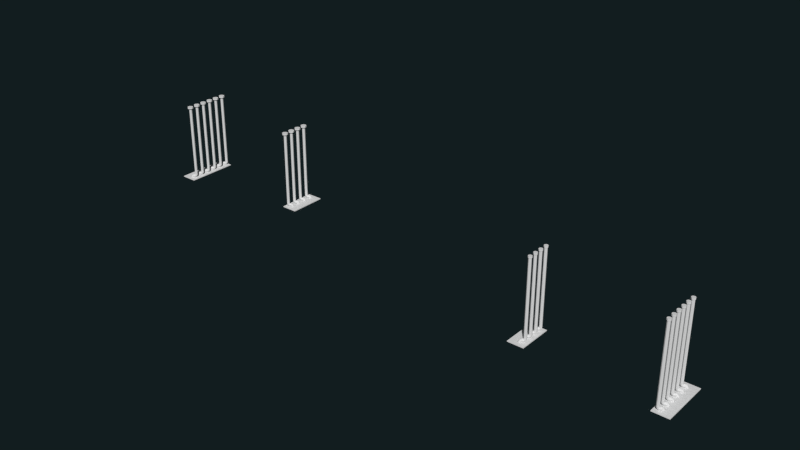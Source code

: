 # Source: St_Dach_rohre.blend  (saved by Blender 2.74.0; exported with 4.5.12 LTS)
import bpy
from mathutils import Matrix  # noqa: F401  (used for matrix-valued properties, if any)

bpy.ops.wm.read_factory_settings(use_empty=True)
scene = bpy.context.scene
scene.name = 'Scene'

# ---- collections
col_collection_1 = bpy.data.collections.new('Collection 1'); scene.collection.children.link(col_collection_1)

# ---- materials (node trees are filled in below, after node groups)
mat_silver_henkel_mat = bpy.data.materials.new('silver_henkel_mat')
mat_silver_henkel_mat.alpha_threshold = 0.0
mat_silver_henkel_mat.use_transparent_shadow = False
mat_silver_henkel_mat.diffuse_color = (0.7613, 0.7613, 0.7613, 1.0)
mat_silver_henkel_mat.roughness = 0.5

# ---- material node trees

# ---- world
world_world = bpy.data.worlds.new('World'); scene.world = world_world
world_world.color = (0.005979, 0.01231, 0.01341)
world_world.use_sun_shadow = False
world_world.sun_shadow_jitter_overblur = 0.0
world_world.cycles.sampling_method = 'MANUAL'
world_world.cycles.sample_map_resolution = 256

# ---- meshes
me_circle_003 = bpy.data.meshes.new('Circle.003')
me_circle_003.from_pydata([(-0.08155, -0.05347, -2.094), (-0.01564, -0.008132, -2.094), (-0.06701, 0.02519, -2.094), (-0.1269, 0.01244, -2.094), (-0.1602, -0.03893, -2.094), (-0.1475, -0.09881, -2.094), (-0.0961, -0.1321, -2.094), (-0.03621, -0.1194, -2.094), (-0.002886, -0.06802, -2.094), (0.09838, 0.07031, 2.117), (-0.01564, -0.008132, -2.094), (-0.06554, 0.0262, -2.085), (-0.1219, 0.01589, -2.064), (-0.1517, -0.03304, -2.042), (-0.1374, -0.09191, -2.033), (-0.08753, -0.1262, -2.042), (-0.03119, -0.1159, -2.064), (-0.001415, -0.06701, -2.085), (-0.01564, -0.008133, -2.094), (-0.06135, 0.02908, -2.078), (-0.1076, 0.02572, -2.038), (-0.1273, -0.01626, -1.998), (-0.1089, -0.07225, -1.981), (-0.06314, -0.1095, -1.998), (-0.01691, -0.1061, -2.038), (0.002769, -0.06413, -2.078), (-0.01564, -0.008133, -2.094), (-0.05509, 0.03339, -2.073), (-0.0862, 0.04043, -2.02), (-0.09076, 0.008853, -1.968), (-0.06609, -0.04283, -1.947), (-0.02664, -0.08436, -1.968), (0.004477, -0.09139, -2.02), (0.009031, -0.05982, -2.073), (-0.01564, -0.008133, -2.094), (-0.0477, 0.03847, -2.071), (-0.06098, 0.05778, -2.014), (-0.0477, 0.03847, -1.958), (-0.01564, -0.008133, -1.934), (0.01642, -0.05474, -1.958), (0.0297, -0.07404, -2.014), (0.01642, -0.05474, -2.071), (0.03247, 0.02497, -2.094), (0.000412, 0.07157, -2.071), (-0.01287, 0.09088, -2.014), (0.000412, 0.07157, -1.958), (0.03247, 0.02497, -1.934), (0.06453, -0.02164, -1.958), (0.07781, -0.04095, -2.014), (0.06453, -0.02164, -2.071), (0.08292, 0.05967, -2.082), (0.04347, 0.1012, -2.061), (0.01236, 0.1082, -2.008), (0.007801, 0.07665, -1.956), (0.03247, 0.02497, -1.934), (0.07192, -0.01656, -1.956), (0.103, -0.02359, -2.008), (0.1076, 0.007979, -2.061), (0.1257, 0.08909, -2.048), (0.07998, 0.1263, -2.031), (0.03374, 0.1229, -1.991), (0.01406, 0.08096, -1.951), (0.03247, 0.02497, -1.934), (0.07818, -0.01225, -1.951), (0.1244, -0.008885, -1.991), (0.1441, 0.03309, -2.031), (0.1543, 0.1087, -1.996), (0.1044, 0.1431, -1.987), (0.04803, 0.1328, -1.965), (0.01825, 0.08384, -1.943), (0.03247, 0.02497, -1.934), (0.08237, -0.009372, -1.943), (0.1387, 0.0009434, -1.965), (0.1685, 0.04987, -1.987), (0.1643, 0.1156, -1.934), (0.1129, 0.149, -1.934), (0.05304, 0.1362, -1.934), (0.01972, 0.08485, -1.934), (0.03247, 0.02497, -1.934), (0.08384, -0.008361, -1.934), (0.1437, 0.004395, -1.934), (0.1771, 0.05576, -1.934), (0.1643, 0.1156, 2.027), (0.1129, 0.149, 2.027), (0.05304, 0.1362, 2.027), (0.01972, 0.08485, 2.027), (0.03247, 0.02497, 2.027), (0.08384, -0.008361, 2.027), (0.1437, 0.004395, 2.027), (0.1771, 0.05576, 2.027), (0.1643, 0.1156, 2.117), (0.1129, 0.149, 2.117), (0.05304, 0.1362, 2.117), (0.01972, 0.08485, 2.117), (0.03247, 0.02497, 2.117), (0.08384, -0.008361, 2.117), (0.1437, 0.004395, 2.117), (0.1771, 0.05576, 2.117), (0.1173, 0.1726, 2.027), (0.1841, 0.1292, 2.027), (0.1173, 0.1726, 2.117), (0.03944, 0.156, 2.117), (0.03944, 0.156, 2.027), (-0.003881, 0.08922, 2.117), (-0.003881, 0.08922, 2.027), (0.0127, 0.01136, 2.117), (0.0127, 0.01136, 2.027), (0.07948, -0.03196, 2.117), (0.07948, -0.03196, 2.027), (0.1573, -0.01538, 2.117), (0.1573, -0.01538, 2.027), (0.1841, 0.1292, 2.117), (0.2007, 0.0514, 2.027), (0.2007, 0.0514, 2.117), (0.01824, 0.01517, -2.094), (-0.05953, 0.06563, -2.094), (-0.1502, 0.04632, -2.094), (-0.2007, -0.03145, -2.094), (-0.1813, -0.1221, -2.094), (-0.1036, -0.1726, -2.094), (-0.01291, -0.1533, -2.094), (0.03755, -0.07549, -2.094), (0.01824, 0.01517, -2.117), (-0.05953, 0.06563, -2.117), (-0.1502, 0.04632, -2.117), (-0.2007, -0.03145, -2.117), (-0.1813, -0.1221, -2.117), (-0.1036, -0.1726, -2.117), (-0.01291, -0.1533, -2.117), (0.03755, -0.07549, -2.117)], [], [(0, 2, 1), (0, 3, 2), (0, 4, 3), (0, 5, 4), (0, 6, 5), (0, 7, 6), (0, 8, 7), (0, 1, 8), (10, 11, 19, 18), (11, 12, 20, 19), (12, 13, 21, 20), (13, 14, 22, 21), (14, 15, 23, 22), (15, 16, 24, 23), (16, 17, 25, 24), (17, 10, 18, 25), (8, 1, 10, 17), (7, 8, 17, 16), (6, 7, 16, 15), (5, 6, 15, 14), (4, 5, 14, 13), (3, 4, 13, 12), (2, 3, 12, 11), (1, 2, 11, 10), (18, 19, 27, 26), (19, 20, 28, 27), (20, 21, 29, 28), (21, 22, 30, 29), (22, 23, 31, 30), (23, 24, 32, 31), (24, 25, 33, 32), (25, 18, 26, 33), (26, 27, 35, 34), (27, 28, 36, 35), (28, 29, 37, 36), (29, 30, 38, 37), (30, 31, 39, 38), (31, 32, 40, 39), (32, 33, 41, 40), (33, 26, 34, 41), (34, 35, 43, 42), (35, 36, 44, 43), (36, 37, 45, 44), (37, 38, 46, 45), (38, 39, 47, 46), (39, 40, 48, 47), (40, 41, 49, 48), (41, 34, 42, 49), (42, 43, 51, 50), (43, 44, 52, 51), (44, 45, 53, 52), (45, 46, 54, 53), (46, 47, 55, 54), (47, 48, 56, 55), (48, 49, 57, 56), (49, 42, 50, 57), (50, 51, 59, 58), (51, 52, 60, 59), (52, 53, 61, 60), (53, 54, 62, 61), (54, 55, 63, 62), (55, 56, 64, 63), (56, 57, 65, 64), (57, 50, 58, 65), (58, 59, 67, 66), (59, 60, 68, 67), (60, 61, 69, 68), (61, 62, 70, 69), (62, 63, 71, 70), (63, 64, 72, 71), (64, 65, 73, 72), (65, 58, 66, 73), (66, 67, 75, 74), (67, 68, 76, 75), (68, 69, 77, 76), (69, 70, 78, 77), (70, 71, 79, 78), (71, 72, 80, 79), (72, 73, 81, 80), (73, 66, 74, 81), (74, 75, 83, 82), (75, 76, 84, 83), (76, 77, 85, 84), (77, 78, 86, 85), (78, 79, 87, 86), (79, 80, 88, 87), (80, 81, 89, 88), (81, 74, 82, 89), (85, 86, 106, 104), (90, 97, 113, 111), (86, 87, 108, 106), (87, 88, 110, 108), (82, 83, 98, 99), (88, 89, 112, 110), (89, 82, 99, 112), (92, 91, 100, 101), (9, 90, 91), (9, 91, 92), (9, 92, 93), (9, 93, 94), (9, 94, 95), (9, 95, 96), (9, 96, 97), (9, 97, 90), (99, 98, 100, 111), (98, 102, 101, 100), (102, 104, 103, 101), (104, 106, 105, 103), (106, 108, 107, 105), (108, 110, 109, 107), (110, 112, 113, 109), (112, 99, 111, 113), (97, 96, 109, 113), (84, 85, 104, 102), (91, 90, 111, 100), (96, 95, 107, 109), (83, 84, 102, 98), (95, 94, 105, 107), (94, 93, 103, 105), (93, 92, 101, 103), (1, 8, 121, 114), (8, 7, 120, 121), (7, 6, 119, 120), (6, 5, 118, 119), (5, 4, 117, 118), (4, 3, 116, 117), (3, 2, 115, 116), (2, 1, 114, 115), (114, 121, 129, 122), (121, 120, 128, 129), (120, 119, 127, 128), (119, 118, 126, 127), (118, 117, 125, 126), (117, 116, 124, 125), (116, 115, 123, 124), (115, 114, 122, 123)])
_uv = me_circle_003.uv_layers.new(name='UVMap')
_uv.uv.foreach_set('vector', [0.7176, -4.184, 0.7449, -3.987, 0.8412, -4.07, 0.7176, -4.184, 0.6326, -4.019, 0.7449, -3.987, 0.7176, -4.184, 0.5701, -4.147, 0.6326, -4.019, 0.7176, -4.184, 0.594, -4.297, 0.5701, -4.147, 0.7176, -4.184, 0.6903, -4.38, 0.594, -4.297, 0.7176, -4.184, 0.8026, -4.348, 0.6903, -4.38, 0.7176, -4.184, 0.8651, -4.22, 0.8026, -4.348, 0.7176, -4.184, 0.8412, -4.07, 0.8651, -4.22, 0.8412, -2.578, 0.7476, -2.555, 0.7555, -2.536, 0.8412, -2.578, 0.7476, -2.555, 0.642, -2.501, 0.6688, -2.436, 0.7555, -2.536, 0.2079, -2.501, 0.1162, -2.447, 0.1476, -2.336, 0.2263, -2.436, 0.1162, -2.447, 0.005794, -2.424, 0.04265, -2.295, 0.1476, -2.336, 0.6129, -2.424, 0.7064, -2.447, 0.7521, -2.336, 0.6664, -2.295, 0.7064, -2.447, 0.812, -2.501, 0.8388, -2.436, 0.7521, -2.336, -0.03925, -2.501, 0.05249, -2.555, 0.05788, -2.536, -0.02082, -2.436, 0.05249, -2.555, 0.1629, -2.578, 0.1629, -2.578, 0.05788, -2.536, 0.05059, -2.578, 0.1629, -2.578, 0.1629, -2.578, 0.05249, -2.555, -0.04572, -2.578, 0.05059, -2.578, 0.05249, -2.555, -0.03925, -2.501, 0.6903, -2.578, 0.8026, -2.578, 0.812, -2.501, 0.7064, -2.447, 0.594, -2.578, 0.6903, -2.578, 0.7064, -2.447, 0.6129, -2.424, 0.1051, -2.578, -0.007148, -2.578, 0.005794, -2.424, 0.1162, -2.447, 0.2014, -2.578, 0.1051, -2.578, 0.1162, -2.447, 0.2079, -2.501, 0.7449, -2.578, 0.6326, -2.578, 0.642, -2.501, 0.7476, -2.555, 0.8412, -2.578, 0.7449, -2.578, 0.7476, -2.555, 0.8412, -2.578, 0.8412, -4.07, 0.7555, -3.977, 0.7672, -3.966, 0.8412, -4.07, 0.7555, -2.536, 0.6688, -2.436, 0.7089, -2.393, 0.7672, -2.523, 0.2263, -2.436, 0.1476, -2.336, 0.1947, -2.262, 0.2539, -2.393, 0.6319, -4.091, 0.6664, -4.231, 0.7466, -4.157, 0.7004, -4.028, 0.6664, -4.231, 0.7521, -4.324, 0.8206, -4.261, 0.7466, -4.157, 0.7521, -2.336, 0.8388, -2.436, 0.8789, -2.393, 0.8206, -2.262, -0.02082, -2.436, 0.05788, -2.536, 0.06596, -2.523, 0.006761, -2.393, 0.8757, -4.21, 0.8412, -4.07, 0.8412, -4.07, 0.8875, -4.199, 0.8412, -4.07, 0.7672, -3.966, 0.7811, -3.954, 0.8412, -4.07, 0.7672, -2.523, 0.7089, -2.393, 0.7562, -2.378, 0.7811, -2.519, 0.7089, -2.393, 0.7004, -2.262, 0.7811, -2.236, 0.7562, -2.378, 0.7004, -4.028, 0.7466, -4.157, 0.8412, -4.07, 0.7811, -3.954, 0.7466, -4.157, 0.8206, -4.261, 0.9013, -4.187, 0.8412, -4.07, 0.8206, -2.262, 0.8789, -2.393, 0.9262, -2.378, 0.9013, -2.236, 0.8789, -2.393, 0.8875, -2.523, 0.9013, -2.519, 0.9262, -2.378, 0.8875, -4.199, 0.8412, -4.07, 0.8412, -4.07, 0.9013, -4.187, 0.8412, -4.07, 0.7811, -3.954, 0.8713, -3.871, 0.9314, -3.987, 0.7811, -2.519, 0.7562, -2.378, 0.8464, -2.378, 0.8713, -2.519, 0.7562, -2.378, 0.7811, -2.236, 0.8713, -2.236, 0.8464, -2.378, 0.7811, -3.954, 0.8412, -4.07, 0.9314, -3.987, 0.8713, -3.871, 0.8412, -4.07, 0.9013, -4.187, 0.9915, -4.104, 0.9314, -3.987, 0.9013, -2.236, 0.9262, -2.378, 1.016, -2.378, 0.9915, -2.236, 0.9262, -2.378, 0.9013, -2.519, 0.9915, -2.519, 1.016, -2.378, 0.9013, -4.187, 0.8412, -4.07, 0.9314, -3.987, 0.9915, -4.104, 0.9314, -3.987, 0.8713, -3.871, 0.952, -3.797, 1.026, -3.901, 0.8713, -2.519, 0.8464, -2.378, 0.8937, -2.362, 0.952, -2.493, 0.8464, -2.378, 0.8713, -2.236, 0.8852, -2.232, 0.8937, -2.362, 0.8713, -3.871, 0.9314, -3.987, 0.9314, -3.987, 0.8852, -3.858, 0.9314, -3.987, 0.9915, -4.104, 1.005, -4.091, 0.9314, -3.987, 0.9915, -2.236, 1.016, -2.378, 1.064, -2.362, 1.005, -2.232, 1.016, -2.378, 0.9915, -2.519, 1.072, -2.493, 1.064, -2.362, 0.9915, -4.104, 0.9314, -3.987, 1.026, -3.901, 1.072, -4.03, 1.026, -3.901, 0.952, -3.797, 1.02, -3.734, 1.106, -3.827, 0.952, -2.493, 0.8937, -2.362, 0.9338, -2.319, 1.02, -2.419, 0.3811, -2.362, 0.3219, -2.232, 0.3299, -2.219, 0.4086, -2.319, 0.8852, -3.858, 0.9314, -3.987, 0.9314, -3.987, 0.8969, -3.848, 0.9314, -3.987, 1.005, -4.091, 1.017, -4.081, 0.9314, -3.987, 1.005, -2.232, 1.064, -2.362, 1.104, -2.319, 1.017, -2.219, 0.1339, -2.362, 0.1931, -2.493, 0.2402, -2.419, 0.1615, -2.319, 1.072, -4.03, 1.026, -3.901, 1.106, -3.827, 1.141, -3.967, 1.106, -2.46, 1.02, -2.419, 1.066, -2.308, 1.16, -2.331, 1.02, -2.419, 0.9338, -2.319, 0.9606, -2.254, 1.066, -2.308, 0.4086, -2.319, 0.3299, -2.219, 0.3353, -2.2, 0.4271, -2.254, 0.3299, -2.219, 0.2249, -2.178, 0.2249, -2.178, 0.3353, -2.2, 0.9314, -2.178, 1.017, -2.219, 1.025, -2.2, 0.9314, -2.178, 1.017, -2.219, 1.104, -2.319, 1.131, -2.254, 1.025, -2.2, 0.1615, -2.319, 0.2402, -2.419, 0.2716, -2.308, 0.1799, -2.254, 0.2402, -2.419, 0.3452, -2.46, 0.382, -2.331, 0.2716, -2.308, 1.16, -2.331, 1.066, -2.308, 1.082, -2.178, 1.179, -2.178, 1.066, -2.308, 0.9606, -2.254, 0.97, -2.178, 1.082, -2.178, 0.4271, -2.254, 0.3353, -2.2, 0.3372, -2.178, 0.4335, -2.178, 0.3353, -2.2, 0.2249, -2.178, 0.2249, -2.178, 0.3372, -2.178, 0.9314, -2.178, 1.025, -2.2, 1.028, -2.178, 0.9314, -2.178, 1.025, -2.2, 1.131, -2.254, 1.14, -2.178, 1.028, -2.178, 0.1799, -2.254, 0.2716, -2.308, 0.2827, -2.178, 0.1864, -2.178, 0.2716, -2.308, 0.382, -2.331, 0.395, -2.178, 0.2827, -2.178, 1.179, -2.178, 1.082, -2.178, 1.082, 7.725, 1.179, 7.725, 1.082, -2.178, 0.97, -2.178, 0.97, 7.725, 1.082, 7.725, 0.4335, -2.178, 0.3372, -2.178, 0.3372, 7.725, 0.4335, 7.725, 0.3372, -2.178, 0.2249, -2.178, 0.2249, 7.725, 0.3372, 7.725, 0.9314, -2.178, 1.028, -2.178, 1.028, 7.725, 0.9314, 7.725, 1.028, -2.178, 1.14, -2.178, 1.14, 7.725, 1.028, 7.725, 0.1864, -2.178, 0.2827, -2.178, 0.2827, 7.725, 0.1864, 7.725, 0.2827, -2.178, 0.395, -2.178, 0.395, 7.725, 0.2827, 7.725, 0.9075, -3.838, 0.9314, -3.987, 0.8943, -4.022, 0.8633, -3.827, 1.179, -3.761, 1.202, -3.911, 1.247, -3.921, 1.216, -3.727, 0.9314, -3.987, 1.028, -4.071, 1.02, -4.13, 0.8943, -4.022, 1.028, -4.071, 1.14, -4.039, 1.166, -4.088, 1.02, -4.13, 1.179, -3.761, 1.082, -3.677, 1.09, -3.618, 1.216, -3.727, 1.14, -4.039, 1.202, -3.911, 1.247, -3.921, 1.166, -4.088, 1.202, -3.911, 1.179, -3.761, 1.216, -3.727, 1.247, -3.921, 0.97, -3.709, 1.082, -3.677, 1.09, -3.618, 0.9445, -3.66, 1.055, -3.874, 1.179, -3.761, 1.082, -3.677, 1.055, -3.874, 1.082, -3.677, 0.97, -3.709, 1.055, -3.874, 0.97, -3.709, 0.9075, -3.838, 1.055, -3.874, 0.9075, -3.838, 0.9314, -3.987, 1.055, -3.874, 0.9314, -3.987, 1.028, -4.071, 1.055, -3.874, 1.028, -4.071, 1.14, -4.039, 1.055, -3.874, 1.14, -4.039, 1.202, -3.911, 1.055, -3.874, 1.202, -3.911, 1.179, -3.761, 1.216, -2.275, 1.09, -2.275, 1.09, -2.05, 1.216, -2.05, 1.09, -2.275, 0.9445, -2.275, 0.9445, -2.05, 1.09, -2.05, 0.4706, -2.275, 0.3454, -2.275, 0.3454, -2.05, 0.4706, -2.05, 0.3454, -2.275, 0.1994, -2.275, 0.1994, -2.05, 0.3454, -2.05, 0.8943, -2.275, 1.02, -2.275, 1.02, -2.05, 0.8943, -2.05, 1.02, -2.275, 1.166, -2.275, 1.166, -2.05, 1.02, -2.05, 0.1493, -2.275, 0.2745, -2.275, 0.2745, -2.05, 0.1493, -2.05, 0.2745, -2.275, 0.4205, -2.275, 0.4205, -2.05, 0.2745, -2.05, 1.202, -3.911, 1.14, -4.039, 1.166, -4.088, 1.247, -3.921, 0.97, -3.709, 0.9075, -3.838, 0.8633, -3.827, 0.9445, -3.66, 1.082, -3.677, 1.179, -3.761, 1.216, -3.727, 1.09, -3.618, 1.14, -4.039, 1.028, -4.071, 1.02, -4.13, 1.166, -4.088, 1.082, -3.677, 0.97, -3.709, 0.9445, -3.66, 1.09, -3.618, 1.028, -4.071, 0.9314, -3.987, 0.8943, -4.022, 1.02, -4.13, 0.9314, -3.987, 0.9075, -3.838, 0.8633, -3.827, 0.8943, -4.022, 0.9075, -3.838, 0.97, -3.709, 0.9445, -3.66, 0.8633, -3.827, 0.8412, -4.07, 0.8651, -4.22, 0.9409, -4.239, 0.9047, -4.012, 0.8651, -4.22, 0.8026, -4.348, 0.8463, -4.433, 0.9409, -4.239, 0.8026, -4.348, 0.6903, -4.38, 0.6763, -4.481, 0.8463, -4.433, 0.6903, -4.38, 0.594, -4.297, 0.5305, -4.355, 0.6763, -4.481, 0.594, -4.297, 0.5701, -4.147, 0.4943, -4.129, 0.5305, -4.355, 0.5701, -4.147, 0.6326, -4.019, 0.5889, -3.934, 0.4943, -4.129, 0.6326, -4.019, 0.7449, -3.987, 0.7589, -3.886, 0.5889, -3.934, 0.7449, -3.987, 0.8412, -4.07, 0.9047, -4.012, 0.7589, -3.886, 0.2066, -2.578, 0.03657, -2.578, 0.03657, -2.633, 0.2066, -2.633, 0.03657, -2.578, -0.1092, -2.578, -0.1092, -2.633, 0.03657, -2.633, 0.8463, -2.578, 0.6763, -2.578, 0.6763, -2.633, 0.8463, -2.633, 0.6763, -2.578, 0.5305, -2.578, 0.5305, -2.633, 0.6763, -2.633, -0.05084, -2.578, 0.1192, -2.578, 0.1192, -2.633, -0.05084, -2.633, 0.1192, -2.578, 0.265, -2.578, 0.265, -2.633, 0.1192, -2.633, 0.5889, -2.578, 0.7589, -2.578, 0.7589, -2.633, 0.5889, -2.633, 0.7589, -2.578, 0.9047, -2.578, 0.9047, -2.633, 0.7589, -2.633])
me_circle_003.materials.append(mat_silver_henkel_mat)
me_circle_003.use_remesh_preserve_volume = False
me_circle_003.use_remesh_preserve_attributes = False
me_circle_003.use_mirror_vertex_groups = False
me_circle_003.update()
me_circle_002 = bpy.data.meshes.new('Circle.002')
me_circle_002.from_pydata([(-0.1071, -0.07904, -2.094), (-0.04121, -0.0337, -2.094), (-0.09257, -0.0003729, -2.094), (-0.1525, -0.01313, -2.094), (-0.1858, -0.06449, -2.094), (-0.173, -0.1244, -2.094), (-0.1217, -0.1577, -2.094), (-0.06178, -0.145, -2.094), (-0.02845, -0.09359, -2.094), (0.07282, 0.04474, 2.117), (-0.04121, -0.0337, -2.094), (-0.0911, 0.000638, -2.085), (-0.1474, -0.009677, -2.064), (-0.1772, -0.0586, -2.042), (-0.163, -0.1175, -2.033), (-0.1131, -0.1518, -2.042), (-0.05676, -0.1415, -2.064), (-0.02698, -0.09257, -2.085), (-0.04121, -0.0337, -2.094), (-0.08692, 0.003516, -2.078), (-0.1332, 0.0001512, -2.038), (-0.1528, -0.04182, -1.998), (-0.1344, -0.09782, -1.981), (-0.08871, -0.135, -1.998), (-0.04247, -0.1317, -2.038), (-0.0228, -0.0897, -2.078), (-0.04121, -0.0337, -2.094), (-0.08066, 0.007824, -2.073), (-0.1118, 0.01486, -2.02), (-0.1163, -0.01671, -1.968), (-0.09165, -0.0684, -1.947), (-0.05221, -0.1099, -1.968), (-0.02109, -0.117, -2.02), (-0.01653, -0.08539, -2.073), (-0.04121, -0.0337, -2.094), (-0.07327, 0.01291, -2.071), (-0.08655, 0.03221, -2.014), (-0.07327, 0.01291, -1.958), (-0.04121, -0.0337, -1.934), (-0.009147, -0.08031, -1.958), (0.004133, -0.09961, -2.014), (-0.009147, -0.08031, -2.071), (0.006906, -0.0006018, -2.094), (-0.02515, 0.046, -2.071), (-0.03843, 0.06531, -2.014), (-0.02515, 0.046, -1.958), (0.006906, -0.0006018, -1.934), (0.03897, -0.04721, -1.958), (0.05225, -0.06651, -2.014), (0.03897, -0.04721, -2.071), (0.05735, 0.0341, -2.082), (0.0179, 0.07562, -2.061), (-0.01321, 0.08266, -2.008), (-0.01777, 0.05109, -1.956), (0.006907, -0.0006018, -1.934), (0.04635, -0.04213, -1.956), (0.07747, -0.04916, -2.008), (0.08203, -0.01759, -2.061), (0.1001, 0.06352, -2.048), (0.05441, 0.1007, -2.031), (0.008173, 0.09737, -1.991), (-0.0115, 0.0554, -1.951), (0.006907, -0.0006013, -1.934), (0.05262, -0.03782, -1.951), (0.09885, -0.03445, -1.991), (0.1185, 0.007523, -2.031), (0.1287, 0.08318, -1.996), (0.0788, 0.1175, -1.987), (0.02246, 0.1072, -1.965), (-0.007318, 0.05827, -1.943), (0.006907, -0.0006013, -1.934), (0.0568, -0.03494, -1.943), (0.1131, -0.02462, -1.965), (0.1429, 0.0243, -1.987), (0.1387, 0.09008, -1.934), (0.08736, 0.1234, -1.934), (0.02748, 0.1107, -1.934), (-0.005849, 0.05928, -1.934), (0.006907, -0.0006013, -1.934), (0.05827, -0.03393, -1.934), (0.1182, -0.02117, -1.934), (0.1515, 0.03019, -1.934), (0.1387, 0.09008, 2.027), (0.08736, 0.1234, 2.027), (0.02748, 0.1107, 2.027), (-0.005849, 0.05928, 2.027), (0.006907, -0.0006013, 2.027), (0.05827, -0.03393, 2.027), (0.1182, -0.02117, 2.027), (0.1515, 0.03019, 2.027), (0.1387, 0.09008, 2.117), (0.08736, 0.1234, 2.117), (0.02748, 0.1107, 2.117), (-0.005849, 0.05928, 2.117), (0.006907, -0.0006013, 2.117), (0.05827, -0.03393, 2.117), (0.1182, -0.02117, 2.117), (0.1515, 0.03019, 2.117), (0.1012, 0.1981, 2.027), (0.2013, 0.1332, 2.027), (0.1012, 0.1981, 2.117), (-0.0156, 0.1733, 2.117), (-0.0156, 0.1733, 2.027), (-0.08058, 0.0731, 2.117), (-0.08058, 0.0731, 2.027), (-0.05571, -0.04367, 2.117), (-0.05571, -0.04367, 2.027), (0.04445, -0.1087, 2.117), (0.04445, -0.1087, 2.027), (0.1612, -0.08379, 2.117), (0.1612, -0.08379, 2.027), (0.2013, 0.1332, 2.117), (0.2262, 0.01637, 2.027), (0.2262, 0.01637, 2.117), (-0.00733, -0.0104, -2.094), (-0.0851, 0.04006, -2.094), (-0.1758, 0.02075, -2.094), (-0.2262, -0.05702, -2.094), (-0.2069, -0.1477, -2.094), (-0.1291, -0.1981, -2.094), (-0.03847, -0.1788, -2.094), (0.01198, -0.1011, -2.094), (-0.00733, -0.0104, -2.117), (-0.0851, 0.04006, -2.117), (-0.1758, 0.02075, -2.117), (-0.2262, -0.05702, -2.117), (-0.2069, -0.1477, -2.117), (-0.1291, -0.1981, -2.117), (-0.03847, -0.1788, -2.117), (0.01198, -0.1011, -2.117)], [], [(0, 2, 1), (0, 3, 2), (0, 4, 3), (0, 5, 4), (0, 6, 5), (0, 7, 6), (0, 8, 7), (0, 1, 8), (10, 11, 19, 18), (11, 12, 20, 19), (12, 13, 21, 20), (13, 14, 22, 21), (14, 15, 23, 22), (15, 16, 24, 23), (16, 17, 25, 24), (17, 10, 18, 25), (8, 1, 10, 17), (7, 8, 17, 16), (6, 7, 16, 15), (5, 6, 15, 14), (4, 5, 14, 13), (3, 4, 13, 12), (2, 3, 12, 11), (1, 2, 11, 10), (18, 19, 27, 26), (19, 20, 28, 27), (20, 21, 29, 28), (21, 22, 30, 29), (22, 23, 31, 30), (23, 24, 32, 31), (24, 25, 33, 32), (25, 18, 26, 33), (26, 27, 35, 34), (27, 28, 36, 35), (28, 29, 37, 36), (29, 30, 38, 37), (30, 31, 39, 38), (31, 32, 40, 39), (32, 33, 41, 40), (33, 26, 34, 41), (34, 35, 43, 42), (35, 36, 44, 43), (36, 37, 45, 44), (37, 38, 46, 45), (38, 39, 47, 46), (39, 40, 48, 47), (40, 41, 49, 48), (41, 34, 42, 49), (42, 43, 51, 50), (43, 44, 52, 51), (44, 45, 53, 52), (45, 46, 54, 53), (46, 47, 55, 54), (47, 48, 56, 55), (48, 49, 57, 56), (49, 42, 50, 57), (50, 51, 59, 58), (51, 52, 60, 59), (52, 53, 61, 60), (53, 54, 62, 61), (54, 55, 63, 62), (55, 56, 64, 63), (56, 57, 65, 64), (57, 50, 58, 65), (58, 59, 67, 66), (59, 60, 68, 67), (60, 61, 69, 68), (61, 62, 70, 69), (62, 63, 71, 70), (63, 64, 72, 71), (64, 65, 73, 72), (65, 58, 66, 73), (66, 67, 75, 74), (67, 68, 76, 75), (68, 69, 77, 76), (69, 70, 78, 77), (70, 71, 79, 78), (71, 72, 80, 79), (72, 73, 81, 80), (73, 66, 74, 81), (74, 75, 83, 82), (75, 76, 84, 83), (76, 77, 85, 84), (77, 78, 86, 85), (78, 79, 87, 86), (79, 80, 88, 87), (80, 81, 89, 88), (81, 74, 82, 89), (85, 86, 106, 104), (90, 97, 113, 111), (86, 87, 108, 106), (87, 88, 110, 108), (82, 83, 98, 99), (88, 89, 112, 110), (89, 82, 99, 112), (92, 91, 100, 101), (9, 90, 91), (9, 91, 92), (9, 92, 93), (9, 93, 94), (9, 94, 95), (9, 95, 96), (9, 96, 97), (9, 97, 90), (99, 98, 100, 111), (98, 102, 101, 100), (102, 104, 103, 101), (104, 106, 105, 103), (106, 108, 107, 105), (108, 110, 109, 107), (110, 112, 113, 109), (112, 99, 111, 113), (97, 96, 109, 113), (84, 85, 104, 102), (91, 90, 111, 100), (96, 95, 107, 109), (83, 84, 102, 98), (95, 94, 105, 107), (94, 93, 103, 105), (93, 92, 101, 103), (1, 8, 121, 114), (8, 7, 120, 121), (7, 6, 119, 120), (6, 5, 118, 119), (5, 4, 117, 118), (4, 3, 116, 117), (3, 2, 115, 116), (2, 1, 114, 115), (114, 121, 129, 122), (121, 120, 128, 129), (120, 119, 127, 128), (119, 118, 126, 127), (118, 117, 125, 126), (117, 116, 124, 125), (116, 115, 123, 124), (115, 114, 122, 123)])
_uv = me_circle_002.uv_layers.new(name='UVMap')
_uv.uv.foreach_set('vector', [1.109, -4.962, 1.136, -4.765, 1.232, -4.848, 1.109, -4.962, 1.024, -4.797, 1.136, -4.765, 1.109, -4.962, 0.961, -4.925, 1.024, -4.797, 1.109, -4.962, 0.9849, -5.075, 0.961, -4.925, 1.109, -4.962, 1.081, -5.158, 0.9849, -5.075, 1.109, -4.962, 1.194, -5.126, 1.081, -5.158, 1.109, -4.962, 1.256, -4.998, 1.194, -5.126, 1.109, -4.962, 1.232, -4.848, 1.256, -4.998, 1.232, -2.059, 1.139, -2.036, 1.146, -2.017, 1.232, -2.059, 1.139, -2.036, 1.033, -1.982, 1.06, -1.917, 1.146, -2.017, -0.4408, -1.982, -0.5325, -1.928, -0.5011, -1.817, -0.4224, -1.917, -0.5325, -1.928, -0.6429, -1.906, -0.6061, -1.776, -0.5011, -1.817, 1.004, -1.906, 1.097, -1.928, 1.143, -1.817, 1.057, -1.776, 1.097, -1.928, 1.203, -1.982, 1.23, -1.917, 1.143, -1.817, -0.688, -1.982, -0.5962, -2.036, -0.5908, -2.017, -0.6695, -1.917, -0.5962, -2.036, -0.4858, -2.059, -0.4858, -2.059, -0.5908, -2.017, -0.5981, -2.059, -0.4858, -2.059, -0.4858, -2.059, -0.5962, -2.036, -0.6944, -2.059, -0.5981, -2.059, -0.5962, -2.036, -0.688, -1.982, 1.081, -2.059, 1.194, -2.059, 1.203, -1.982, 1.097, -1.928, 0.9849, -2.059, 1.081, -2.059, 1.097, -1.928, 1.004, -1.906, -0.5436, -2.059, -0.6559, -2.059, -0.6429, -1.906, -0.5325, -1.928, -0.4473, -2.059, -0.5436, -2.059, -0.5325, -1.928, -0.4408, -1.982, 1.136, -2.059, 1.024, -2.059, 1.033, -1.982, 1.139, -2.036, 1.232, -2.059, 1.136, -2.059, 1.139, -2.036, 1.232, -2.059, 1.232, -4.848, 1.146, -4.755, 1.158, -4.744, 1.232, -4.848, 1.146, -2.017, 1.06, -1.917, 1.1, -1.874, 1.158, -2.005, -0.4224, -1.917, -0.5011, -1.817, -0.454, -1.743, -0.3948, -1.874, 1.023, -4.869, 1.057, -5.009, 1.138, -4.935, 1.091, -4.806, 1.057, -5.009, 1.143, -5.102, 1.211, -5.039, 1.138, -4.935, 1.143, -1.817, 1.23, -1.917, 1.27, -1.874, 1.211, -1.743, -0.6695, -1.917, -0.5908, -2.017, -0.5828, -2.005, -0.642, -1.874, 1.267, -4.988, 1.232, -4.848, 1.232, -4.848, 1.278, -4.978, 1.232, -4.848, 1.158, -4.744, 1.172, -4.732, 1.232, -4.848, 1.158, -2.005, 1.1, -1.874, 1.147, -1.859, 1.172, -2.0, 1.1, -1.874, 1.091, -1.743, 1.172, -1.717, 1.147, -1.859, 1.091, -4.806, 1.138, -4.935, 1.232, -4.848, 1.172, -4.732, 1.138, -4.935, 1.211, -5.039, 1.292, -4.965, 1.232, -4.848, 1.211, -1.743, 1.27, -1.874, 1.317, -1.859, 1.292, -1.717, 1.27, -1.874, 1.278, -2.005, 1.292, -2.0, 1.317, -1.859, 1.278, -4.978, 1.232, -4.848, 1.232, -4.848, 1.292, -4.965, 1.232, -4.848, 1.172, -4.732, 1.262, -4.649, 1.322, -4.766, 1.172, -2.0, 1.147, -1.859, 1.237, -1.859, 1.262, -2.0, 1.147, -1.859, 1.172, -1.717, 1.262, -1.717, 1.237, -1.859, 1.172, -4.732, 1.232, -4.848, 1.322, -4.766, 1.262, -4.649, 1.232, -4.848, 1.292, -4.965, 1.382, -4.882, 1.322, -4.766, 1.292, -1.717, 1.317, -1.859, 1.407, -1.859, 1.382, -1.717, 1.317, -1.859, 1.292, -2.0, 1.382, -2.0, 1.407, -1.859, 1.292, -4.965, 1.232, -4.848, 1.322, -4.766, 1.382, -4.882, 1.322, -4.766, 1.262, -4.649, 1.343, -4.575, 1.417, -4.679, 1.262, -2.0, 1.237, -1.859, 1.285, -1.844, 1.343, -1.974, 1.237, -1.859, 1.262, -1.717, 1.276, -1.713, 1.285, -1.844, 1.262, -4.649, 1.322, -4.766, 1.322, -4.766, 1.276, -4.636, 1.322, -4.766, 1.382, -4.882, 1.396, -4.869, 1.322, -4.766, 1.382, -1.717, 1.407, -1.859, 1.455, -1.844, 1.396, -1.713, 1.407, -1.859, 1.382, -2.0, 1.463, -1.974, 1.455, -1.844, 1.382, -4.882, 1.322, -4.766, 1.417, -4.679, 1.463, -4.808, 1.417, -4.679, 1.343, -4.575, 1.411, -4.512, 1.497, -4.605, 1.343, -1.974, 1.285, -1.844, 1.325, -1.8, 1.411, -1.9, -0.2677, -1.844, -0.3269, -1.713, -0.3188, -1.7, -0.2401, -1.8, 1.276, -4.636, 1.322, -4.766, 1.322, -4.766, 1.288, -4.626, 1.322, -4.766, 1.396, -4.869, 1.408, -4.859, 1.322, -4.766, 1.396, -1.713, 1.455, -1.844, 1.495, -1.8, 1.408, -1.7, -0.5148, -1.844, -0.4556, -1.974, -0.4085, -1.9, -0.4872, -1.8, 1.463, -4.808, 1.417, -4.679, 1.497, -4.605, 1.532, -4.745, 1.497, -1.942, 1.411, -1.9, 1.457, -1.789, 1.551, -1.812, 1.411, -1.9, 1.325, -1.8, 1.351, -1.735, 1.457, -1.789, -0.2401, -1.8, -0.3188, -1.7, -0.3134, -1.681, -0.2217, -1.735, -0.3188, -1.7, -0.4238, -1.659, -0.4238, -1.659, -0.3134, -1.681, 1.322, -1.659, 1.408, -1.7, 1.416, -1.681, 1.322, -1.659, 1.408, -1.7, 1.495, -1.8, 1.522, -1.735, 1.416, -1.681, -0.4872, -1.8, -0.4085, -1.9, -0.3771, -1.789, -0.4688, -1.735, -0.4085, -1.9, -0.3036, -1.942, -0.2667, -1.812, -0.3771, -1.789, 1.551, -1.812, 1.457, -1.789, 1.473, -1.659, 1.569, -1.659, 1.457, -1.789, 1.351, -1.735, 1.361, -1.659, 1.473, -1.659, -0.2217, -1.735, -0.3134, -1.681, -0.3115, -1.659, -0.2152, -1.659, -0.3134, -1.681, -0.4238, -1.659, -0.4238, -1.659, -0.3115, -1.659, 1.322, -1.659, 1.416, -1.681, 1.419, -1.659, 1.322, -1.659, 1.416, -1.681, 1.522, -1.735, 1.531, -1.659, 1.419, -1.659, -0.4688, -1.735, -0.3771, -1.789, -0.366, -1.659, -0.4623, -1.659, -0.3771, -1.789, -0.2667, -1.812, -0.2538, -1.659, -0.366, -1.659, 1.569, -1.659, 1.473, -1.659, 1.473, 8.244, 1.569, 8.244, 1.473, -1.659, 1.361, -1.659, 1.361, 8.244, 1.473, 8.244, -0.2152, -1.659, -0.3115, -1.659, -0.3115, 8.244, -0.2152, 8.244, -0.3115, -1.659, -0.4238, -1.659, -0.4238, 8.244, -0.3115, 8.244, 1.322, -1.659, 1.419, -1.659, 1.419, 8.244, 1.322, 8.244, 1.419, -1.659, 1.531, -1.659, 1.531, 8.244, 1.419, 8.244, -0.4623, -1.659, -0.366, -1.659, -0.366, 8.244, -0.4623, 8.244, -0.366, -1.659, -0.2538, -1.659, -0.2538, 8.244, -0.366, 8.244, 1.298, -4.616, 1.322, -4.766, 1.205, -4.873, 1.158, -4.581, 1.569, -4.539, 1.593, -4.689, 1.734, -4.723, 1.687, -4.431, 1.322, -4.766, 1.419, -4.849, 1.393, -5.036, 1.205, -4.873, 1.419, -4.849, 1.531, -4.817, 1.612, -4.974, 1.393, -5.036, 1.569, -4.539, 1.473, -4.456, 1.499, -4.269, 1.687, -4.431, 1.531, -4.817, 1.593, -4.689, 1.734, -4.723, 1.612, -4.974, 1.593, -4.689, 1.569, -4.539, 1.687, -4.431, 1.734, -4.723, 1.361, -4.487, 1.473, -4.456, 1.499, -4.269, 1.28, -4.331, 1.446, -4.652, 1.569, -4.539, 1.473, -4.456, 1.446, -4.652, 1.473, -4.456, 1.361, -4.487, 1.446, -4.652, 1.361, -4.487, 1.298, -4.616, 1.446, -4.652, 1.298, -4.616, 1.322, -4.766, 1.446, -4.652, 1.322, -4.766, 1.419, -4.849, 1.446, -4.652, 1.419, -4.849, 1.531, -4.817, 1.446, -4.652, 1.531, -4.817, 1.593, -4.689, 1.446, -4.652, 1.593, -4.689, 1.569, -4.539, 1.687, -1.756, 1.499, -1.756, 1.499, -1.531, 1.687, -1.531, 1.499, -1.756, 1.28, -1.756, 1.28, -1.531, 1.499, -1.531, -0.09778, -1.756, -0.2856, -1.756, -0.2856, -1.531, -0.09778, -1.531, -0.2856, -1.756, -0.5045, -1.756, -0.5045, -1.531, -0.2856, -1.531, 1.205, -1.756, 1.393, -1.756, 1.393, -1.531, 1.205, -1.531, 1.393, -1.756, 1.612, -1.756, 1.612, -1.531, 1.393, -1.531, -0.5798, -1.756, -0.3919, -1.756, -0.3919, -1.531, -0.5798, -1.531, -0.3919, -1.756, -0.173, -1.756, -0.173, -1.531, -0.3919, -1.531, 1.593, -4.689, 1.531, -4.817, 1.612, -4.974, 1.734, -4.723, 1.361, -4.487, 1.298, -4.616, 1.158, -4.581, 1.28, -4.331, 1.473, -4.456, 1.569, -4.539, 1.687, -4.431, 1.499, -4.269, 1.531, -4.817, 1.419, -4.849, 1.393, -5.036, 1.612, -4.974, 1.473, -4.456, 1.361, -4.487, 1.28, -4.331, 1.499, -4.269, 1.419, -4.849, 1.322, -4.766, 1.205, -4.873, 1.393, -5.036, 1.322, -4.766, 1.298, -4.616, 1.158, -4.581, 1.205, -4.873, 1.298, -4.616, 1.361, -4.487, 1.28, -4.331, 1.158, -4.581, 1.232, -4.848, 1.256, -4.998, 1.332, -5.017, 1.296, -4.79, 1.256, -4.998, 1.194, -5.126, 1.237, -5.211, 1.332, -5.017, 1.194, -5.126, 1.081, -5.158, 1.067, -5.259, 1.237, -5.211, 1.081, -5.158, 0.9849, -5.075, 0.9214, -5.133, 1.067, -5.259, 0.9849, -5.075, 0.961, -4.925, 0.8852, -4.907, 0.9214, -5.133, 0.961, -4.925, 1.024, -4.797, 0.9798, -4.712, 0.8852, -4.907, 1.024, -4.797, 1.136, -4.765, 1.15, -4.664, 0.9798, -4.712, 1.136, -4.765, 1.232, -4.848, 1.296, -4.79, 1.15, -4.664, -0.4421, -2.059, -0.6121, -2.059, -0.6121, -2.115, -0.4421, -2.115, -0.6121, -2.059, -0.758, -2.059, -0.758, -2.115, -0.6121, -2.115, 1.237, -2.059, 1.067, -2.059, 1.067, -2.115, 1.237, -2.115, 1.067, -2.059, 0.9214, -2.059, 0.9214, -2.115, 1.067, -2.115, -0.6996, -2.059, -0.5296, -2.059, -0.5296, -2.115, -0.6996, -2.115, -0.5296, -2.059, -0.3837, -2.059, -0.3837, -2.115, -0.5296, -2.115, 0.9798, -2.059, 1.15, -2.059, 1.15, -2.115, 0.9798, -2.115, 1.15, -2.059, 1.296, -2.059, 1.296, -2.115, 1.15, -2.115])
me_circle_002.materials.append(mat_silver_henkel_mat)
me_circle_002.use_remesh_preserve_volume = False
me_circle_002.use_remesh_preserve_attributes = False
me_circle_002.use_mirror_vertex_groups = False
me_circle_002.update()
me_circle_001 = bpy.data.meshes.new('Circle.001')
me_circle_001.from_pydata([(-0.08155, -0.05347, -2.094), (-0.01564, -0.008132, -2.094), (-0.06701, 0.02519, -2.094), (-0.1269, 0.01244, -2.094), (-0.1602, -0.03893, -2.094), (-0.1475, -0.09881, -2.094), (-0.0961, -0.1321, -2.094), (-0.03621, -0.1194, -2.094), (-0.002886, -0.06802, -2.094), (0.09838, 0.07031, 2.117), (-0.01564, -0.008133, -2.094), (-0.06554, 0.0262, -2.085), (-0.1219, 0.01589, -2.064), (-0.1517, -0.03304, -2.042), (-0.1374, -0.09191, -2.033), (-0.08753, -0.1262, -2.042), (-0.03119, -0.1159, -2.064), (-0.001415, -0.06701, -2.085), (-0.01564, -0.008133, -2.094), (-0.06135, 0.02908, -2.078), (-0.1076, 0.02572, -2.038), (-0.1273, -0.01626, -1.998), (-0.1089, -0.07225, -1.981), (-0.06314, -0.1095, -1.998), (-0.01691, -0.1061, -2.038), (0.002769, -0.06413, -2.078), (-0.01564, -0.008133, -2.094), (-0.05509, 0.03339, -2.073), (-0.0862, 0.04043, -2.02), (-0.09076, 0.008853, -1.968), (-0.06609, -0.04283, -1.947), (-0.02664, -0.08436, -1.968), (0.004477, -0.09139, -2.02), (0.009031, -0.05982, -2.073), (-0.01564, -0.008133, -2.094), (-0.0477, 0.03847, -2.071), (-0.06098, 0.05778, -2.014), (-0.0477, 0.03847, -1.958), (-0.01564, -0.008133, -1.934), (0.01642, -0.05474, -1.958), (0.0297, -0.07404, -2.014), (0.01642, -0.05474, -2.071), (0.03247, 0.02496, -2.094), (0.000412, 0.07157, -2.071), (-0.01287, 0.09088, -2.014), (0.000412, 0.07157, -1.958), (0.03247, 0.02496, -1.934), (0.06453, -0.02164, -1.958), (0.07781, -0.04095, -2.014), (0.06453, -0.02164, -2.071), (0.08292, 0.05967, -2.082), (0.04347, 0.1012, -2.061), (0.01236, 0.1082, -2.008), (0.007801, 0.07665, -1.956), (0.03247, 0.02497, -1.934), (0.07192, -0.01656, -1.956), (0.103, -0.02359, -2.008), (0.1076, 0.007979, -2.061), (0.1257, 0.08909, -2.048), (0.07998, 0.1263, -2.031), (0.03374, 0.1229, -1.991), (0.01406, 0.08096, -1.951), (0.03247, 0.02497, -1.934), (0.07818, -0.01225, -1.951), (0.1244, -0.008885, -1.991), (0.1441, 0.03309, -2.031), (0.1543, 0.1087, -1.996), (0.1044, 0.1431, -1.987), (0.04803, 0.1328, -1.965), (0.01825, 0.08384, -1.943), (0.03247, 0.02497, -1.934), (0.08237, -0.009372, -1.943), (0.1387, 0.0009433, -1.965), (0.1685, 0.04987, -1.987), (0.1643, 0.1156, -1.934), (0.1129, 0.149, -1.934), (0.05304, 0.1362, -1.934), (0.01972, 0.08485, -1.934), (0.03247, 0.02497, -1.934), (0.08384, -0.008361, -1.934), (0.1437, 0.004395, -1.934), (0.1771, 0.05576, -1.934), (0.1643, 0.1156, 2.027), (0.1129, 0.149, 2.027), (0.05304, 0.1362, 2.027), (0.01972, 0.08485, 2.027), (0.03247, 0.02497, 2.027), (0.08384, -0.008361, 2.027), (0.1437, 0.004395, 2.027), (0.1771, 0.05576, 2.027), (0.1643, 0.1156, 2.117), (0.1129, 0.149, 2.117), (0.05304, 0.1362, 2.117), (0.01972, 0.08485, 2.117), (0.03247, 0.02497, 2.117), (0.08384, -0.008361, 2.117), (0.1437, 0.004395, 2.117), (0.1771, 0.05576, 2.117), (0.1173, 0.1726, 2.027), (0.1841, 0.1292, 2.027), (0.1173, 0.1726, 2.117), (0.03944, 0.156, 2.117), (0.03944, 0.156, 2.027), (-0.003881, 0.08921, 2.117), (-0.003881, 0.08921, 2.027), (0.0127, 0.01136, 2.117), (0.0127, 0.01136, 2.027), (0.07948, -0.03196, 2.117), (0.07948, -0.03196, 2.027), (0.1573, -0.01538, 2.117), (0.1573, -0.01538, 2.027), (0.1841, 0.1292, 2.117), (0.2007, 0.0514, 2.027), (0.2007, 0.0514, 2.117), (0.01824, 0.01517, -2.094), (-0.05953, 0.06563, -2.094), (-0.1502, 0.04632, -2.094), (-0.2007, -0.03145, -2.094), (-0.1813, -0.1221, -2.094), (-0.1036, -0.1726, -2.094), (-0.01291, -0.1533, -2.094), (0.03755, -0.07549, -2.094), (0.01824, 0.01517, -2.117), (-0.05953, 0.06563, -2.117), (-0.1502, 0.04632, -2.117), (-0.2007, -0.03145, -2.117), (-0.1813, -0.1221, -2.117), (-0.1036, -0.1726, -2.117), (-0.01291, -0.1533, -2.117), (0.03755, -0.07549, -2.117)], [], [(0, 2, 1), (0, 3, 2), (0, 4, 3), (0, 5, 4), (0, 6, 5), (0, 7, 6), (0, 8, 7), (0, 1, 8), (10, 11, 19, 18), (11, 12, 20, 19), (12, 13, 21, 20), (13, 14, 22, 21), (14, 15, 23, 22), (15, 16, 24, 23), (16, 17, 25, 24), (17, 10, 18, 25), (8, 1, 10, 17), (7, 8, 17, 16), (6, 7, 16, 15), (5, 6, 15, 14), (4, 5, 14, 13), (3, 4, 13, 12), (2, 3, 12, 11), (1, 2, 11, 10), (18, 19, 27, 26), (19, 20, 28, 27), (20, 21, 29, 28), (21, 22, 30, 29), (22, 23, 31, 30), (23, 24, 32, 31), (24, 25, 33, 32), (25, 18, 26, 33), (26, 27, 35, 34), (27, 28, 36, 35), (28, 29, 37, 36), (29, 30, 38, 37), (30, 31, 39, 38), (31, 32, 40, 39), (32, 33, 41, 40), (33, 26, 34, 41), (34, 35, 43, 42), (35, 36, 44, 43), (36, 37, 45, 44), (37, 38, 46, 45), (38, 39, 47, 46), (39, 40, 48, 47), (40, 41, 49, 48), (41, 34, 42, 49), (42, 43, 51, 50), (43, 44, 52, 51), (44, 45, 53, 52), (45, 46, 54, 53), (46, 47, 55, 54), (47, 48, 56, 55), (48, 49, 57, 56), (49, 42, 50, 57), (50, 51, 59, 58), (51, 52, 60, 59), (52, 53, 61, 60), (53, 54, 62, 61), (54, 55, 63, 62), (55, 56, 64, 63), (56, 57, 65, 64), (57, 50, 58, 65), (58, 59, 67, 66), (59, 60, 68, 67), (60, 61, 69, 68), (61, 62, 70, 69), (62, 63, 71, 70), (63, 64, 72, 71), (64, 65, 73, 72), (65, 58, 66, 73), (66, 67, 75, 74), (67, 68, 76, 75), (68, 69, 77, 76), (69, 70, 78, 77), (70, 71, 79, 78), (71, 72, 80, 79), (72, 73, 81, 80), (73, 66, 74, 81), (74, 75, 83, 82), (75, 76, 84, 83), (76, 77, 85, 84), (77, 78, 86, 85), (78, 79, 87, 86), (79, 80, 88, 87), (80, 81, 89, 88), (81, 74, 82, 89), (85, 86, 106, 104), (90, 97, 113, 111), (86, 87, 108, 106), (87, 88, 110, 108), (82, 83, 98, 99), (88, 89, 112, 110), (89, 82, 99, 112), (92, 91, 100, 101), (9, 90, 91), (9, 91, 92), (9, 92, 93), (9, 93, 94), (9, 94, 95), (9, 95, 96), (9, 96, 97), (9, 97, 90), (99, 98, 100, 111), (98, 102, 101, 100), (102, 104, 103, 101), (104, 106, 105, 103), (106, 108, 107, 105), (108, 110, 109, 107), (110, 112, 113, 109), (112, 99, 111, 113), (97, 96, 109, 113), (84, 85, 104, 102), (91, 90, 111, 100), (96, 95, 107, 109), (83, 84, 102, 98), (95, 94, 105, 107), (94, 93, 103, 105), (93, 92, 101, 103), (1, 8, 121, 114), (8, 7, 120, 121), (7, 6, 119, 120), (6, 5, 118, 119), (5, 4, 117, 118), (4, 3, 116, 117), (3, 2, 115, 116), (2, 1, 114, 115), (114, 121, 129, 122), (121, 120, 128, 129), (120, 119, 127, 128), (119, 118, 126, 127), (118, 117, 125, 126), (117, 116, 124, 125), (116, 115, 123, 124), (115, 114, 122, 123)])
_uv = me_circle_001.uv_layers.new(name='UVMap')
_uv.uv.foreach_set('vector', [-0.03069, -3.353, -0.003411, -3.156, 0.0929, -3.239, -0.03069, -3.353, -0.1157, -3.188, -0.003411, -3.156, -0.03069, -3.353, -0.1782, -3.316, -0.1157, -3.188, -0.03069, -3.353, -0.1543, -3.466, -0.1782, -3.316, -0.03069, -3.353, -0.05796, -3.549, -0.1543, -3.466, -0.03069, -3.353, 0.05433, -3.517, -0.05796, -3.549, -0.03069, -3.353, 0.1168, -3.389, 0.05433, -3.517, -0.03069, -3.353, 0.0929, -3.239, 0.1168, -3.389, 0.0929, -3.132, -0.0006574, -3.109, 0.007189, -3.09, 0.09289, -3.132, -0.0006574, -3.109, -0.1063, -3.055, -0.0795, -2.99, 0.007189, -3.09, 1.168, -3.055, 1.076, -3.001, 1.108, -2.89, 1.187, -2.99, 1.076, -3.001, 0.966, -2.978, 1.003, -2.849, 1.108, -2.89, -0.1355, -2.978, -0.0419, -3.001, 0.003831, -2.89, -0.08188, -2.849, -0.0419, -3.001, 0.06373, -3.055, 0.09052, -2.99, 0.003831, -2.89, 0.921, -3.055, 1.013, -3.109, 1.018, -3.09, 0.9394, -2.99, 1.013, -3.109, 1.123, -3.132, 1.123, -3.132, 1.018, -3.09, 1.011, -3.132, 1.123, -3.132, 1.123, -3.132, 1.013, -3.109, 0.9145, -3.132, 1.011, -3.132, 1.013, -3.109, 0.921, -3.055, -0.05796, -3.132, 0.05433, -3.132, 0.06373, -3.055, -0.0419, -3.001, -0.1543, -3.132, -0.05796, -3.132, -0.0419, -3.001, -0.1355, -2.978, 1.065, -3.132, 0.9531, -3.132, 0.966, -2.978, 1.076, -3.001, 1.162, -3.132, 1.065, -3.132, 1.076, -3.001, 1.168, -3.055, -0.003411, -3.132, -0.1157, -3.132, -0.1063, -3.055, -0.0006574, -3.109, 0.0929, -3.132, -0.003411, -3.132, -0.0006574, -3.109, 0.0929, -3.132, 0.09289, -3.239, 0.007189, -3.146, 0.01893, -3.135, 0.09289, -3.239, 0.007189, -3.09, -0.0795, -2.99, -0.03941, -2.947, 0.01893, -3.077, 1.187, -2.99, 1.108, -2.89, 1.155, -2.816, 1.214, -2.947, -0.1164, -3.26, -0.08188, -3.4, -0.001691, -3.326, -0.04795, -3.197, -0.08188, -3.4, 0.003831, -3.493, 0.07227, -3.43, -0.001691, -3.326, 0.003831, -2.89, 0.09052, -2.99, 0.1306, -2.947, 0.07227, -2.816, 0.9394, -2.99, 1.018, -3.09, 1.026, -3.077, 0.967, -2.947, 0.1274, -3.379, 0.09289, -3.239, 0.09289, -3.239, 0.1392, -3.368, 0.09289, -3.239, 0.01893, -3.135, 0.03278, -3.123, 0.09289, -3.239, 0.01893, -3.077, -0.03941, -2.947, 0.007883, -2.932, 0.03278, -3.073, -0.03941, -2.947, -0.04795, -2.816, 0.03278, -2.79, 0.007883, -2.932, -0.04795, -3.197, -0.001691, -3.326, 0.09289, -3.239, 0.03278, -3.123, -0.001691, -3.326, 0.07227, -3.43, 0.153, -3.356, 0.09289, -3.239, 0.07227, -2.816, 0.1306, -2.947, 0.1779, -2.932, 0.153, -2.79, 0.1306, -2.947, 0.1392, -3.077, 0.153, -3.073, 0.1779, -2.932, 0.1392, -3.368, 0.09289, -3.239, 0.09289, -3.239, 0.153, -3.356, 0.09289, -3.239, 0.03278, -3.123, 0.123, -3.04, 0.1831, -3.156, 0.03278, -3.073, 0.007883, -2.932, 0.0981, -2.932, 0.123, -3.073, 0.007883, -2.932, 0.03278, -2.79, 0.123, -2.79, 0.0981, -2.932, 0.03278, -3.123, 0.09289, -3.239, 0.1831, -3.156, 0.123, -3.04, 0.09289, -3.239, 0.153, -3.356, 0.2432, -3.273, 0.1831, -3.156, 0.153, -2.79, 0.1779, -2.932, 0.2681, -2.932, 0.2432, -2.79, 0.1779, -2.932, 0.153, -3.073, 0.2432, -3.073, 0.2681, -2.932, 0.153, -3.356, 0.09289, -3.239, 0.1831, -3.156, 0.2432, -3.273, 0.1831, -3.156, 0.123, -3.04, 0.2037, -2.966, 0.2777, -3.07, 0.123, -3.073, 0.0981, -2.932, 0.1454, -2.916, 0.2037, -3.047, 0.0981, -2.932, 0.123, -2.79, 0.1369, -2.786, 0.1454, -2.916, 0.123, -3.04, 0.1831, -3.156, 0.1831, -3.156, 0.1369, -3.027, 0.1831, -3.156, 0.2432, -3.273, 0.2571, -3.26, 0.1831, -3.156, 0.2432, -2.79, 0.2681, -2.932, 0.3154, -2.916, 0.2571, -2.786, 0.2681, -2.932, 0.2432, -3.073, 0.324, -3.047, 0.3154, -2.916, 0.2432, -3.273, 0.1831, -3.156, 0.2777, -3.07, 0.324, -3.199, 0.2777, -3.07, 0.2037, -2.966, 0.2722, -2.903, 0.3579, -2.996, 0.2037, -3.047, 0.1454, -2.916, 0.1855, -2.873, 0.2722, -2.973, 1.341, -2.916, 1.282, -2.786, 1.29, -2.773, 1.369, -2.873, 0.1369, -3.027, 0.1831, -3.156, 0.1831, -3.156, 0.1486, -3.016, 0.1831, -3.156, 0.2571, -3.26, 0.2688, -3.25, 0.1831, -3.156, 0.2571, -2.786, 0.3154, -2.916, 0.3555, -2.873, 0.2688, -2.773, 1.094, -2.916, 1.153, -3.047, 1.2, -2.973, 1.122, -2.873, 0.324, -3.199, 0.2777, -3.07, 0.3579, -2.996, 0.3924, -3.136, 0.3579, -3.014, 0.2722, -2.973, 0.3179, -2.862, 0.4115, -2.885, 0.2722, -2.973, 0.1855, -2.873, 0.2123, -2.808, 0.3179, -2.862, 1.369, -2.873, 1.29, -2.773, 1.296, -2.754, 1.387, -2.808, 1.29, -2.773, 1.185, -2.732, 1.185, -2.732, 1.296, -2.754, 0.1831, -2.732, 0.2688, -2.773, 0.2767, -2.754, 0.1831, -2.732, 0.2688, -2.773, 0.3555, -2.873, 0.3823, -2.808, 0.2767, -2.754, 1.122, -2.873, 1.2, -2.973, 1.232, -2.862, 1.14, -2.808, 1.2, -2.973, 1.305, -3.014, 1.342, -2.885, 1.232, -2.862, 0.4115, -2.885, 0.3179, -2.862, 0.334, -2.732, 0.4303, -2.732, 0.3179, -2.862, 0.2123, -2.808, 0.2217, -2.732, 0.334, -2.732, 1.387, -2.808, 1.296, -2.754, 1.297, -2.732, 1.394, -2.732, 1.296, -2.754, 1.185, -2.732, 1.185, -2.732, 1.297, -2.732, 0.1831, -2.732, 0.2767, -2.754, 0.2794, -2.732, 0.1831, -2.732, 0.2767, -2.754, 0.3823, -2.808, 0.3917, -2.732, 0.2794, -2.732, 1.14, -2.808, 1.232, -2.862, 1.243, -2.732, 1.147, -2.732, 1.232, -2.862, 1.342, -2.885, 1.355, -2.732, 1.243, -2.732, 0.4303, -2.732, 0.334, -2.732, 0.334, 7.171, 0.4303, 7.171, 0.334, -2.732, 0.2217, -2.732, 0.2217, 7.171, 0.334, 7.171, 1.394, -2.732, 1.297, -2.732, 1.297, 7.171, 1.394, 7.171, 1.297, -2.732, 1.185, -2.732, 1.185, 7.171, 1.297, 7.171, 0.1831, -2.732, 0.2794, -2.732, 0.2794, 7.171, 0.1831, 7.171, 0.2794, -2.732, 0.3917, -2.732, 0.3917, 7.171, 0.2794, 7.171, 1.147, -2.732, 1.243, -2.732, 1.243, 7.171, 1.147, 7.171, 1.243, -2.732, 1.355, -2.732, 1.355, 7.171, 1.243, 7.171, 0.1592, -3.007, 0.1831, -3.156, 0.146, -3.19, 0.1149, -2.996, 0.4303, -2.93, 0.4542, -3.079, 0.4984, -3.09, 0.4674, -2.896, 0.1831, -3.156, 0.2794, -3.24, 0.2712, -3.299, 0.146, -3.19, 0.2794, -3.24, 0.3917, -3.208, 0.4172, -3.257, 0.2712, -3.299, 0.4303, -2.93, 0.334, -2.846, 0.3422, -2.787, 0.4674, -2.896, 0.3917, -3.208, 0.4542, -3.079, 0.4984, -3.09, 0.4172, -3.257, 0.4542, -3.079, 0.4303, -2.93, 0.4674, -2.896, 0.4984, -3.09, 0.2217, -2.878, 0.334, -2.846, 0.3422, -2.787, 0.1962, -2.829, 0.3067, -3.043, 0.4303, -2.93, 0.334, -2.846, 0.3067, -3.043, 0.334, -2.846, 0.2217, -2.878, 0.3067, -3.043, 0.2217, -2.878, 0.1592, -3.007, 0.3067, -3.043, 0.1592, -3.007, 0.1831, -3.156, 0.3067, -3.043, 0.1831, -3.156, 0.2794, -3.24, 0.3067, -3.043, 0.2794, -3.24, 0.3917, -3.208, 0.3067, -3.043, 0.3917, -3.208, 0.4542, -3.079, 0.3067, -3.043, 0.4542, -3.079, 0.4303, -2.93, 0.4674, -2.829, 0.3422, -2.829, 0.3422, -2.604, 0.4674, -2.604, 0.3422, -2.829, 0.1962, -2.829, 0.1962, -2.604, 0.3422, -2.604, 1.431, -2.829, 1.306, -2.829, 1.306, -2.604, 1.431, -2.604, 1.306, -2.829, 1.16, -2.829, 1.16, -2.604, 1.306, -2.604, 0.146, -2.829, 0.2712, -2.829, 0.2712, -2.604, 0.146, -2.604, 0.2712, -2.829, 0.4172, -2.829, 0.4172, -2.604, 0.2712, -2.604, 1.109, -2.829, 1.235, -2.829, 1.235, -2.604, 1.109, -2.604, 1.235, -2.829, 1.381, -2.829, 1.381, -2.604, 1.235, -2.604, 0.4542, -3.079, 0.3917, -3.208, 0.4172, -3.257, 0.4984, -3.09, 0.2217, -2.878, 0.1592, -3.007, 0.1149, -2.996, 0.1962, -2.829, 0.334, -2.846, 0.4303, -2.93, 0.4674, -2.896, 0.3422, -2.787, 0.3917, -3.208, 0.2794, -3.24, 0.2712, -3.299, 0.4172, -3.257, 0.334, -2.846, 0.2217, -2.878, 0.1962, -2.829, 0.3422, -2.787, 0.2794, -3.24, 0.1831, -3.156, 0.146, -3.19, 0.2712, -3.299, 0.1831, -3.156, 0.1592, -3.007, 0.1149, -2.996, 0.146, -3.19, 0.1592, -3.007, 0.2217, -2.878, 0.1962, -2.829, 0.1149, -2.996, 0.0929, -3.239, 0.1168, -3.389, 0.1926, -3.408, 0.1564, -3.181, 0.1168, -3.389, 0.05433, -3.517, 0.09802, -3.602, 0.1926, -3.408, 0.05433, -3.517, -0.05796, -3.549, -0.07198, -3.65, 0.09802, -3.602, -0.05796, -3.549, -0.1543, -3.466, -0.2178, -3.524, -0.07198, -3.65, -0.1543, -3.466, -0.1782, -3.316, -0.254, -3.298, -0.2178, -3.524, -0.1782, -3.316, -0.1157, -3.188, -0.1594, -3.103, -0.254, -3.298, -0.1157, -3.188, -0.003411, -3.156, 0.0106, -3.055, -0.1594, -3.103, -0.003411, -3.156, 0.0929, -3.239, 0.1564, -3.181, 0.0106, -3.055, 1.167, -3.132, 0.9968, -3.132, 0.9968, -3.187, 1.167, -3.187, 0.9968, -3.132, 0.851, -3.132, 0.851, -3.187, 0.9968, -3.187, 0.09802, -3.132, -0.07198, -3.132, -0.07198, -3.187, 0.09802, -3.187, -0.07198, -3.132, -0.2178, -3.132, -0.2178, -3.187, -0.07198, -3.187, 0.9094, -3.132, 1.079, -3.132, 1.079, -3.187, 0.9094, -3.187, 1.079, -3.132, 1.225, -3.132, 1.225, -3.187, 1.079, -3.187, -0.1594, -3.132, 0.0106, -3.132, 0.0106, -3.187, -0.1594, -3.187, 0.0106, -3.132, 0.1564, -3.132, 0.1564, -3.187, 0.0106, -3.187])
me_circle_001.materials.append(mat_silver_henkel_mat)
me_circle_001.use_remesh_preserve_volume = False
me_circle_001.use_remesh_preserve_attributes = False
me_circle_001.use_mirror_vertex_groups = False
me_circle_001.update()
me_circle = bpy.data.meshes.new('Circle')
me_circle.from_pydata([(-0.1071, -0.07904, -2.094), (-0.04121, -0.0337, -2.094), (-0.09257, -0.0003729, -2.094), (-0.1525, -0.01313, -2.094), (-0.1858, -0.06449, -2.094), (-0.173, -0.1244, -2.094), (-0.1217, -0.1577, -2.094), (-0.06178, -0.145, -2.094), (-0.02845, -0.09359, -2.094), (0.07282, 0.04474, 2.117), (-0.04121, -0.0337, -2.094), (-0.0911, 0.000638, -2.085), (-0.1474, -0.009677, -2.064), (-0.1772, -0.0586, -2.042), (-0.163, -0.1175, -2.033), (-0.1131, -0.1518, -2.042), (-0.05676, -0.1415, -2.064), (-0.02698, -0.09257, -2.085), (-0.04121, -0.0337, -2.094), (-0.08692, 0.003516, -2.078), (-0.1332, 0.0001512, -2.038), (-0.1528, -0.04182, -1.998), (-0.1344, -0.09782, -1.981), (-0.08871, -0.135, -1.998), (-0.04247, -0.1317, -2.038), (-0.0228, -0.0897, -2.078), (-0.04121, -0.0337, -2.094), (-0.08066, 0.007824, -2.073), (-0.1118, 0.01486, -2.02), (-0.1163, -0.01671, -1.968), (-0.09165, -0.0684, -1.947), (-0.05221, -0.1099, -1.968), (-0.02109, -0.117, -2.02), (-0.01654, -0.08539, -2.073), (-0.04121, -0.0337, -2.094), (-0.07327, 0.01291, -2.071), (-0.08655, 0.03221, -2.014), (-0.07327, 0.01291, -1.958), (-0.04121, -0.0337, -1.934), (-0.009148, -0.08031, -1.958), (0.004132, -0.09961, -2.014), (-0.009148, -0.08031, -2.071), (0.006906, -0.0006018, -2.094), (-0.02515, 0.046, -2.071), (-0.03843, 0.06531, -2.014), (-0.02515, 0.046, -1.958), (0.006906, -0.0006018, -1.934), (0.03897, -0.04721, -1.958), (0.05225, -0.06651, -2.014), (0.03897, -0.04721, -2.071), (0.05735, 0.0341, -2.082), (0.0179, 0.07562, -2.061), (-0.01321, 0.08266, -2.008), (-0.01777, 0.05109, -1.956), (0.006907, -0.0006018, -1.934), (0.04635, -0.04213, -1.956), (0.07747, -0.04916, -2.008), (0.08203, -0.01759, -2.061), (0.1001, 0.06352, -2.048), (0.05441, 0.1007, -2.031), (0.008173, 0.09737, -1.991), (-0.0115, 0.0554, -1.951), (0.006907, -0.0006013, -1.934), (0.05262, -0.03782, -1.951), (0.09885, -0.03445, -1.991), (0.1185, 0.007523, -2.031), (0.1287, 0.08318, -1.996), (0.0788, 0.1175, -1.987), (0.02246, 0.1072, -1.965), (-0.007318, 0.05827, -1.943), (0.006907, -0.0006013, -1.934), (0.0568, -0.03494, -1.943), (0.1131, -0.02462, -1.965), (0.1429, 0.0243, -1.987), (0.1387, 0.09008, -1.934), (0.08736, 0.1234, -1.934), (0.02748, 0.1107, -1.934), (-0.005849, 0.05928, -1.934), (0.006907, -0.0006013, -1.934), (0.05827, -0.03393, -1.934), (0.1182, -0.02117, -1.934), (0.1515, 0.03019, -1.934), (0.1387, 0.09008, 2.027), (0.08736, 0.1234, 2.027), (0.02748, 0.1107, 2.027), (-0.005849, 0.05928, 2.027), (0.006907, -0.0006013, 2.027), (0.05827, -0.03393, 2.027), (0.1182, -0.02117, 2.027), (0.1515, 0.03019, 2.027), (0.1387, 0.09008, 2.117), (0.08736, 0.1234, 2.117), (0.02748, 0.1107, 2.117), (-0.005849, 0.05928, 2.117), (0.006907, -0.0006013, 2.117), (0.05827, -0.03393, 2.117), (0.1182, -0.02117, 2.117), (0.1515, 0.03019, 2.117), (0.1012, 0.1981, 2.027), (0.2013, 0.1332, 2.027), (0.1012, 0.1981, 2.117), (-0.0156, 0.1733, 2.117), (-0.0156, 0.1733, 2.027), (-0.08058, 0.0731, 2.117), (-0.08058, 0.0731, 2.027), (-0.05571, -0.04367, 2.117), (-0.05571, -0.04367, 2.027), (0.04445, -0.1087, 2.117), (0.04445, -0.1087, 2.027), (0.1612, -0.08379, 2.117), (0.1612, -0.08379, 2.027), (0.2013, 0.1332, 2.117), (0.2262, 0.01637, 2.027), (0.2262, 0.01637, 2.117), (-0.00733, -0.0104, -2.094), (-0.0851, 0.04006, -2.094), (-0.1758, 0.02075, -2.094), (-0.2262, -0.05702, -2.094), (-0.2069, -0.1477, -2.094), (-0.1291, -0.1981, -2.094), (-0.03847, -0.1788, -2.094), (0.01198, -0.1011, -2.094), (-0.00733, -0.0104, -2.117), (-0.0851, 0.04006, -2.117), (-0.1758, 0.02075, -2.117), (-0.2262, -0.05702, -2.117), (-0.2069, -0.1477, -2.117), (-0.1291, -0.1981, -2.117), (-0.03847, -0.1788, -2.117), (0.01198, -0.1011, -2.117)], [], [(0, 2, 1), (0, 3, 2), (0, 4, 3), (0, 5, 4), (0, 6, 5), (0, 7, 6), (0, 8, 7), (0, 1, 8), (10, 11, 19, 18), (11, 12, 20, 19), (12, 13, 21, 20), (13, 14, 22, 21), (14, 15, 23, 22), (15, 16, 24, 23), (16, 17, 25, 24), (17, 10, 18, 25), (8, 1, 10, 17), (7, 8, 17, 16), (6, 7, 16, 15), (5, 6, 15, 14), (4, 5, 14, 13), (3, 4, 13, 12), (2, 3, 12, 11), (1, 2, 11, 10), (18, 19, 27, 26), (19, 20, 28, 27), (20, 21, 29, 28), (21, 22, 30, 29), (22, 23, 31, 30), (23, 24, 32, 31), (24, 25, 33, 32), (25, 18, 26, 33), (26, 27, 35, 34), (27, 28, 36, 35), (28, 29, 37, 36), (29, 30, 38, 37), (30, 31, 39, 38), (31, 32, 40, 39), (32, 33, 41, 40), (33, 26, 34, 41), (34, 35, 43, 42), (35, 36, 44, 43), (36, 37, 45, 44), (37, 38, 46, 45), (38, 39, 47, 46), (39, 40, 48, 47), (40, 41, 49, 48), (41, 34, 42, 49), (42, 43, 51, 50), (43, 44, 52, 51), (44, 45, 53, 52), (45, 46, 54, 53), (46, 47, 55, 54), (47, 48, 56, 55), (48, 49, 57, 56), (49, 42, 50, 57), (50, 51, 59, 58), (51, 52, 60, 59), (52, 53, 61, 60), (53, 54, 62, 61), (54, 55, 63, 62), (55, 56, 64, 63), (56, 57, 65, 64), (57, 50, 58, 65), (58, 59, 67, 66), (59, 60, 68, 67), (60, 61, 69, 68), (61, 62, 70, 69), (62, 63, 71, 70), (63, 64, 72, 71), (64, 65, 73, 72), (65, 58, 66, 73), (66, 67, 75, 74), (67, 68, 76, 75), (68, 69, 77, 76), (69, 70, 78, 77), (70, 71, 79, 78), (71, 72, 80, 79), (72, 73, 81, 80), (73, 66, 74, 81), (74, 75, 83, 82), (75, 76, 84, 83), (76, 77, 85, 84), (77, 78, 86, 85), (78, 79, 87, 86), (79, 80, 88, 87), (80, 81, 89, 88), (81, 74, 82, 89), (85, 86, 106, 104), (90, 97, 113, 111), (86, 87, 108, 106), (87, 88, 110, 108), (82, 83, 98, 99), (88, 89, 112, 110), (89, 82, 99, 112), (92, 91, 100, 101), (9, 90, 91), (9, 91, 92), (9, 92, 93), (9, 93, 94), (9, 94, 95), (9, 95, 96), (9, 96, 97), (9, 97, 90), (99, 98, 100, 111), (98, 102, 101, 100), (102, 104, 103, 101), (104, 106, 105, 103), (106, 108, 107, 105), (108, 110, 109, 107), (110, 112, 113, 109), (112, 99, 111, 113), (97, 96, 109, 113), (84, 85, 104, 102), (91, 90, 111, 100), (96, 95, 107, 109), (83, 84, 102, 98), (95, 94, 105, 107), (94, 93, 103, 105), (93, 92, 101, 103), (1, 8, 121, 114), (8, 7, 120, 121), (7, 6, 119, 120), (6, 5, 118, 119), (5, 4, 117, 118), (4, 3, 116, 117), (3, 2, 115, 116), (2, 1, 114, 115), (114, 121, 129, 122), (121, 120, 128, 129), (120, 119, 127, 128), (119, 118, 126, 127), (118, 117, 125, 126), (117, 116, 124, 125), (116, 115, 123, 124), (115, 114, 122, 123)])
_uv = me_circle.uv_layers.new(name='UVMap')
_uv.uv.foreach_set('vector', [1.87, -3.097, 1.898, -2.9, 1.994, -2.983, 1.87, -3.097, 1.785, -2.932, 1.898, -2.9, 1.87, -3.097, 1.723, -3.06, 1.785, -2.932, 1.87, -3.097, 1.747, -3.21, 1.723, -3.06, 1.87, -3.097, 1.843, -3.293, 1.747, -3.21, 1.87, -3.097, 1.955, -3.262, 1.843, -3.293, 1.87, -3.097, 2.018, -3.133, 1.955, -3.262, 1.87, -3.097, 1.994, -2.983, 2.018, -3.133, 1.994, -3.302, 1.9, -3.28, 1.908, -3.261, 1.994, -3.302, 1.9, -3.28, 1.795, -3.226, 1.822, -3.161, 1.908, -3.261, 1.829, -3.226, 1.737, -3.171, 1.769, -3.061, 1.847, -3.161, 1.737, -3.171, 1.627, -3.149, 1.664, -3.019, 1.769, -3.061, 1.766, -3.149, 1.859, -3.171, 1.905, -3.061, 1.819, -3.019, 1.859, -3.171, 1.965, -3.226, 1.992, -3.161, 1.905, -3.061, 1.582, -3.226, 1.673, -3.28, 1.679, -3.261, 1.6, -3.161, 1.673, -3.28, 1.784, -3.302, 1.784, -3.302, 1.679, -3.261, 1.672, -3.302, 1.784, -3.302, 1.784, -3.302, 1.673, -3.28, 1.575, -3.302, 1.672, -3.302, 1.673, -3.28, 1.582, -3.226, 1.843, -3.302, 1.955, -3.302, 1.965, -3.226, 1.859, -3.171, 1.747, -3.302, 1.843, -3.302, 1.859, -3.171, 1.766, -3.149, 1.726, -3.302, 1.614, -3.302, 1.627, -3.149, 1.737, -3.171, 1.822, -3.302, 1.726, -3.302, 1.737, -3.171, 1.829, -3.226, 1.898, -3.302, 1.785, -3.302, 1.795, -3.226, 1.9, -3.28, 1.994, -3.302, 1.898, -3.302, 1.9, -3.28, 1.994, -3.302, 1.994, -2.983, 1.908, -2.89, 1.92, -2.88, 1.994, -2.983, 1.908, -3.261, 1.822, -3.161, 1.862, -3.117, 1.92, -3.248, 1.847, -3.161, 1.769, -3.061, 1.816, -2.987, 1.875, -3.117, 1.785, -3.004, 1.819, -3.144, 1.899, -3.07, 1.853, -2.941, 1.819, -3.144, 1.905, -3.237, 1.973, -3.174, 1.899, -3.07, 1.905, -3.061, 1.992, -3.161, 2.032, -3.117, 1.973, -2.987, 1.6, -3.161, 1.679, -3.261, 1.687, -3.248, 1.628, -3.117, 2.028, -3.123, 1.994, -2.983, 1.994, -2.983, 2.04, -3.113, 1.994, -2.983, 1.92, -2.88, 1.934, -2.867, 1.994, -2.983, 1.92, -3.248, 1.862, -3.117, 1.909, -3.102, 1.934, -3.244, 1.862, -3.117, 1.853, -2.987, 1.934, -2.961, 1.909, -3.102, 1.853, -2.941, 1.899, -3.07, 1.994, -2.983, 1.934, -2.867, 1.899, -3.07, 1.973, -3.174, 2.054, -3.1, 1.994, -2.983, 1.973, -2.987, 2.032, -3.117, 2.079, -3.102, 2.054, -2.961, 2.032, -3.117, 2.04, -3.248, 2.054, -3.244, 2.079, -3.102, 2.04, -3.113, 1.994, -2.983, 1.994, -2.983, 2.054, -3.1, 1.994, -2.983, 1.934, -2.867, 2.024, -2.784, 2.084, -2.901, 1.934, -3.244, 1.909, -3.102, 1.999, -3.102, 2.024, -3.244, 1.909, -3.102, 1.934, -2.961, 2.024, -2.961, 1.999, -3.102, 1.934, -2.867, 1.994, -2.983, 2.084, -2.901, 2.024, -2.784, 1.994, -2.983, 2.054, -3.1, 2.144, -3.017, 2.084, -2.901, 2.054, -2.961, 2.079, -3.102, 2.169, -3.102, 2.144, -2.961, 2.079, -3.102, 2.054, -3.244, 2.144, -3.244, 2.169, -3.102, 2.054, -3.1, 1.994, -2.983, 2.084, -2.901, 2.144, -3.017, 2.084, -2.901, 2.024, -2.784, 2.105, -2.71, 2.179, -2.814, 2.024, -3.244, 1.999, -3.102, 2.046, -3.087, 2.105, -3.218, 1.999, -3.102, 2.024, -2.961, 2.038, -2.956, 2.046, -3.087, 2.024, -2.784, 2.084, -2.901, 2.084, -2.901, 2.038, -2.771, 2.084, -2.901, 2.144, -3.017, 2.158, -3.004, 2.084, -2.901, 2.144, -2.961, 2.169, -3.102, 2.216, -3.087, 2.158, -2.956, 2.169, -3.102, 2.144, -3.244, 2.225, -3.218, 2.216, -3.087, 2.144, -3.017, 2.084, -2.901, 2.179, -2.814, 2.225, -2.943, 2.179, -2.814, 2.105, -2.71, 2.173, -2.647, 2.259, -2.74, 2.105, -3.218, 2.046, -3.087, 2.087, -3.044, 2.173, -3.144, 2.002, -3.087, 1.943, -2.956, 1.951, -2.944, 2.03, -3.044, 2.038, -2.771, 2.084, -2.901, 2.084, -2.901, 2.05, -2.761, 2.084, -2.901, 2.158, -3.004, 2.17, -2.994, 2.084, -2.901, 2.158, -2.956, 2.216, -3.087, 2.257, -3.044, 2.17, -2.944, 1.755, -3.087, 1.814, -3.218, 1.861, -3.144, 1.782, -3.044, 2.225, -2.943, 2.179, -2.814, 2.259, -2.74, 2.293, -2.88, 2.259, -3.185, 2.173, -3.144, 2.219, -3.033, 2.313, -3.055, 2.173, -3.144, 2.087, -3.044, 2.113, -2.979, 2.219, -3.033, 2.03, -3.044, 1.951, -2.944, 1.956, -2.925, 2.048, -2.979, 1.951, -2.944, 1.846, -2.902, 1.846, -2.902, 1.956, -2.925, 2.084, -2.902, 2.17, -2.944, 2.178, -2.925, 2.084, -2.902, 2.17, -2.944, 2.257, -3.044, 2.283, -2.979, 2.178, -2.925, 1.782, -3.044, 1.861, -3.144, 1.893, -3.033, 1.801, -2.979, 1.861, -3.144, 1.966, -3.185, 2.003, -3.055, 1.893, -3.033, 2.313, -3.055, 2.219, -3.033, 2.235, -2.902, 2.331, -2.902, 2.219, -3.033, 2.113, -2.979, 2.123, -2.902, 2.235, -2.902, 2.048, -2.979, 1.956, -2.925, 1.958, -2.902, 2.055, -2.902, 1.956, -2.925, 1.846, -2.902, 1.846, -2.902, 1.958, -2.902, 2.084, -2.902, 2.178, -2.925, 2.18, -2.902, 2.084, -2.902, 2.178, -2.925, 2.283, -2.979, 2.293, -2.902, 2.18, -2.902, 1.801, -2.979, 1.893, -3.033, 1.904, -2.902, 1.807, -2.902, 1.893, -3.033, 2.003, -3.055, 2.016, -2.902, 1.904, -2.902, 2.331, -2.902, 2.235, -2.902, 2.235, 7.0, 2.331, 7.0, 2.235, -2.902, 2.123, -2.902, 2.123, 7.0, 2.235, 7.0, 2.055, -2.902, 1.958, -2.902, 1.958, 7.0, 2.055, 7.0, 1.958, -2.902, 1.846, -2.902, 1.846, 7.0, 1.958, 7.0, 2.084, -2.902, 2.18, -2.902, 2.18, 7.0, 2.084, 7.0, 2.18, -2.902, 2.293, -2.902, 2.293, 7.0, 2.18, 7.0, 1.807, -2.902, 1.904, -2.902, 1.904, 7.0, 1.807, 7.0, 1.904, -2.902, 2.016, -2.902, 2.016, 7.0, 1.904, 7.0, 2.06, -2.751, 2.084, -2.901, 1.967, -3.008, 1.92, -2.716, 2.331, -2.674, 2.355, -2.824, 2.495, -2.858, 2.449, -2.566, 2.084, -2.901, 2.18, -2.984, 2.155, -3.171, 1.967, -3.008, 2.18, -2.984, 2.293, -2.952, 2.374, -3.109, 2.155, -3.171, 2.331, -2.674, 2.235, -2.591, 2.261, -2.404, 2.449, -2.566, 2.293, -2.952, 2.355, -2.824, 2.495, -2.858, 2.374, -3.109, 2.355, -2.824, 2.331, -2.674, 2.449, -2.566, 2.495, -2.858, 2.123, -2.623, 2.235, -2.591, 2.261, -2.404, 2.042, -2.466, 2.208, -2.787, 2.331, -2.674, 2.235, -2.591, 2.208, -2.787, 2.235, -2.591, 2.123, -2.623, 2.208, -2.787, 2.123, -2.623, 2.06, -2.751, 2.208, -2.787, 2.06, -2.751, 2.084, -2.901, 2.208, -2.787, 2.084, -2.901, 2.18, -2.984, 2.208, -2.787, 2.18, -2.984, 2.293, -2.952, 2.208, -2.787, 2.293, -2.952, 2.355, -2.824, 2.208, -2.787, 2.355, -2.824, 2.331, -2.674, -1.301, -3.0, -1.489, -3.0, -1.489, -2.775, -1.301, -2.775, 2.261, -3.0, 2.042, -3.0, 2.042, -2.775, 2.261, -2.775, 2.172, -3.0, 1.984, -3.0, 1.984, -2.775, 2.172, -2.775, 1.984, -3.0, 1.765, -3.0, 1.765, -2.775, 1.984, -2.775, 1.967, -3.0, 2.155, -3.0, 2.155, -2.775, 1.967, -2.775, 2.155, -3.0, 2.374, -3.0, 2.374, -2.775, 2.155, -2.775, 1.69, -3.0, 1.878, -3.0, 1.878, -2.775, 1.69, -2.775, 1.878, -3.0, 2.097, -3.0, 2.097, -2.775, 1.878, -2.775, 2.355, -2.824, 2.293, -2.952, 2.374, -3.109, 2.495, -2.858, 2.123, -2.623, 2.06, -2.751, 1.92, -2.716, 2.042, -2.466, 2.235, -2.591, 2.331, -2.674, 2.449, -2.566, 2.261, -2.404, 2.293, -2.952, 2.18, -2.984, 2.155, -3.171, 2.374, -3.109, 2.235, -2.591, 2.123, -2.623, 2.042, -2.466, 2.261, -2.404, 2.18, -2.984, 2.084, -2.901, 1.967, -3.008, 2.155, -3.171, 2.084, -2.901, 2.06, -2.751, 1.92, -2.716, 1.967, -3.008, 2.06, -2.751, 2.123, -2.623, 2.042, -2.466, 1.92, -2.716, 1.994, -2.983, 2.018, -3.133, 2.094, -3.152, 2.057, -2.925, 2.018, -3.133, 1.955, -3.262, 1.999, -3.346, 2.094, -3.152, 1.955, -3.262, 1.843, -3.293, 1.829, -3.394, 1.999, -3.346, 1.843, -3.293, 1.747, -3.21, 1.683, -3.268, 1.829, -3.394, 1.747, -3.21, 1.723, -3.06, 1.647, -3.042, 1.683, -3.268, 1.723, -3.06, 1.785, -2.932, 1.742, -2.847, 1.647, -3.042, 1.785, -2.932, 1.898, -2.9, 1.912, -2.799, 1.742, -2.847, 1.898, -2.9, 1.994, -2.983, 2.057, -2.925, 1.912, -2.799, 1.828, -3.302, 1.658, -3.302, 1.658, -3.358, 1.828, -3.358, 1.658, -3.302, 1.512, -3.302, 1.512, -3.358, 1.658, -3.358, 1.999, -3.302, 1.829, -3.302, 1.829, -3.358, 1.999, -3.358, 1.829, -3.302, 1.683, -3.302, 1.683, -3.358, 1.829, -3.358, 1.57, -3.302, 1.74, -3.302, 1.74, -3.358, 1.57, -3.358, 1.74, -3.302, 1.886, -3.302, 1.886, -3.358, 1.74, -3.358, 1.742, -3.302, 1.912, -3.302, 1.912, -3.358, 1.742, -3.358, 1.912, -3.302, 2.057, -3.302, 2.057, -3.358, 1.912, -3.358])
me_circle.materials.append(mat_silver_henkel_mat)
me_circle.use_remesh_preserve_volume = False
me_circle.use_remesh_preserve_attributes = False
me_circle.use_mirror_vertex_groups = False
me_circle.update()
me_cube_1333 = bpy.data.meshes.new('Cube.1333')
me_cube_1333.from_pydata([(0.3499, 0.8075, -0.01858), (0.3499, 0.8075, 0.01858), (0.3499, -0.8075, -0.01858), (0.3499, -0.8075, 0.01858), (-0.3499, 0.8075, -0.01858), (-0.3499, 0.8075, 0.01858), (-0.3499, -0.8075, -0.01858), (-0.3499, -0.8075, 0.01858)], [], [(1, 3, 2, 0), (3, 7, 6, 2), (7, 5, 4, 6), (5, 1, 0, 4), (0, 2, 6, 4), (5, 7, 3, 1)])
_uv = me_cube_1333.uv_layers.new(name='UVMap')
_uv.uv.foreach_set('vector', [0.6523, 0.9688, 0.6523, 0.03121, 0.6523, 0.03121, 0.6523, 0.9688, 0.6523, 0.03121, 0.3477, 0.03121, 0.3477, 0.03121, 0.6523, 0.03121, 0.3477, 0.03121, 0.3477, 0.9688, 0.3477, 0.9688, 0.3477, 0.03121, 0.3477, 0.9688, 0.6523, 0.9688, 0.6523, 0.9688, 0.3477, 0.9688, 0.6523, 0.9688, 0.6523, 0.03121, 0.3477, 0.03121, 0.3477, 0.9688, 0.3477, 0.9688, 0.3477, 0.03121, 0.6523, 0.03121, 0.6523, 0.9688])
me_cube_1333.use_remesh_preserve_volume = False
me_cube_1333.use_remesh_preserve_attributes = False
me_cube_1333.use_mirror_vertex_groups = False
me_cube_1333.update()
me_cube_1329 = bpy.data.meshes.new('Cube.1329')
me_cube_1329.from_pydata([(-0.3499, -1.134, -0.01858), (-0.3499, -1.134, 0.01858), (-0.3499, 1.134, -0.01858), (-0.3499, 1.134, 0.01858), (0.3499, -1.134, -0.01858), (0.3499, -1.134, 0.01858), (0.3499, 1.134, -0.01858), (0.3499, 1.134, 0.01858)], [], [(1, 3, 2, 0), (3, 7, 6, 2), (7, 5, 4, 6), (5, 1, 0, 4), (0, 2, 6, 4), (5, 7, 3, 1)])
_uv = me_cube_1329.uv_layers.new(name='UVMap')
_uv.uv.foreach_set('vector', [0.3914, 0.03083, 0.3914, 0.9692, 0.3914, 0.9692, 0.3914, 0.03083, 0.3914, 0.9692, 0.6086, 0.9692, 0.6086, 0.9692, 0.3914, 0.9692, 0.6086, 0.9692, 0.6086, 0.03083, 0.6086, 0.03083, 0.6086, 0.9692, 0.6086, 0.03083, 0.3914, 0.03083, 0.3914, 0.03083, 0.6086, 0.03083, 0.3914, 0.03083, 0.3914, 0.9692, 0.6086, 0.9692, 0.6086, 0.03083, 0.6086, 0.03083, 0.6086, 0.9692, 0.3914, 0.9692, 0.3914, 0.03083])
me_cube_1329.use_remesh_preserve_volume = False
me_cube_1329.use_remesh_preserve_attributes = False
me_cube_1329.use_mirror_vertex_groups = False
me_cube_1329.update()
me_cube_1334 = bpy.data.meshes.new('Cube.1334')
me_cube_1334.from_pydata([(-0.3499, -0.7441, -0.01858), (-0.3499, -0.7441, 0.01858), (-0.3499, 0.7441, -0.01858), (-0.3499, 0.7441, 0.01858), (0.3499, -0.7441, -0.01858), (0.3499, -0.7441, 0.01858), (0.3499, 0.7441, -0.01858), (0.3499, 0.7441, 0.01858)], [], [(1, 3, 2, 0), (3, 7, 6, 2), (7, 5, 4, 6), (5, 1, 0, 4), (0, 2, 6, 4), (5, 7, 3, 1)])
_uv = me_cube_1334.uv_layers.new(name='UVMap')
_uv.uv.foreach_set('vector', [0.3274, 0.01044, 0.3274, 0.9896, 0.3274, 0.9896, 0.3274, 0.01044, 0.3274, 0.9896, 0.6726, 0.9896, 0.6726, 0.9896, 0.3274, 0.9896, 0.6726, 0.9896, 0.6726, 0.01044, 0.6726, 0.01044, 0.6726, 0.9896, 0.6726, 0.01044, 0.3274, 0.01044, 0.3274, 0.01044, 0.6726, 0.01044, 0.3274, 0.01044, 0.3274, 0.9896, 0.6726, 0.9896, 0.6726, 0.01044, 0.6726, 0.01044, 0.6726, 0.9896, 0.3274, 0.9896, 0.3274, 0.01044])
me_cube_1334.use_remesh_preserve_volume = False
me_cube_1334.use_remesh_preserve_attributes = False
me_cube_1334.use_mirror_vertex_groups = False
me_cube_1334.update()
me_cube_1330 = bpy.data.meshes.new('Cube.1330')
me_cube_1330.from_pydata([(0.3499, 1.069, -0.01858), (0.3499, 1.069, 0.01858), (0.3499, -1.069, -0.01858), (0.3499, -1.069, 0.01858), (-0.3499, 1.069, -0.01858), (-0.3499, 1.069, 0.01858), (-0.3499, -1.069, -0.01858), (-0.3499, -1.069, 0.01858)], [], [(1, 3, 2, 0), (3, 7, 6, 2), (7, 5, 4, 6), (5, 1, 0, 4), (0, 2, 6, 4), (5, 7, 3, 1)])
_uv = me_cube_1330.uv_layers.new(name='UVMap')
_uv.uv.foreach_set('vector', [0.6118, 0.9555, 0.6118, 0.04447, 0.6118, 0.04447, 0.6118, 0.9555, 0.6118, 0.04447, 0.3882, 0.04447, 0.3882, 0.04447, 0.6118, 0.04447, 0.3882, 0.04447, 0.3882, 0.9555, 0.3882, 0.9555, 0.3882, 0.04447, 0.3882, 0.9555, 0.6118, 0.9555, 0.6118, 0.9555, 0.3882, 0.9555, 0.6118, 0.9555, 0.6118, 0.04447, 0.3882, 0.04447, 0.3882, 0.9555, 0.3882, 0.9555, 0.3882, 0.04447, 0.6118, 0.04447, 0.6118, 0.9555])
me_cube_1330.use_remesh_preserve_volume = False
me_cube_1330.use_remesh_preserve_attributes = False
me_cube_1330.use_mirror_vertex_groups = False
me_cube_1330.update()

# ---- objects
ob_rohre_right_001 = bpy.data.objects.new('Rohre.right.001', me_circle_003)
ob_rohre_left_001 = bpy.data.objects.new('Rohre.left.001', me_circle_002)
ob_rohre_right = bpy.data.objects.new('Rohre.right', me_circle_001)
ob_rohre_left = bpy.data.objects.new('Rohre.left', me_circle)
ob_rohrplatte_left_001 = bpy.data.objects.new('rohrplatte.left.001', me_cube_1333)
ob_rohrplatte_left = bpy.data.objects.new('rohrplatte.left', me_cube_1329)
ob_rohrplatte_right_001 = bpy.data.objects.new('rohrplatte.right.001', me_cube_1334)
ob_rohrplatte_right = bpy.data.objects.new('rohrplatte.right', me_cube_1330)

# ---- transforms, parenting, visibility, modifiers, constraints
ob_rohre_right_001.location = (14.34, 1.975, 4.658)
ob_rohre_right_001.rotation_euler = (0.0, 0.0, -6.283)
ob_rohre_right_001.scale = (0.8189, 0.8189, 0.8189)
ob_rohre_right_001.lineart.crease_threshold = 0.0
_m = ob_rohre_right_001.modifiers.new('Array', 'ARRAY')
_m.count = 4
_m.constant_offset_displace = (0.0, 0.0, 0.0)
_m.relative_offset_displace = (0.0, -1.15, 0.0)
ob_rohre_left_001.location = (0.4056, 3.482, 4.658)
ob_rohre_left_001.rotation_euler = (0.0, -0.0, -3.142)
ob_rohre_left_001.scale = (0.8189, 0.8189, 0.8189)
ob_rohre_left_001.lineart.crease_threshold = 0.0
_m = ob_rohre_left_001.modifiers.new('Array', 'ARRAY')
_m.count = 4
_m.constant_offset_displace = (0.0, 0.0, 0.0)
_m.relative_offset_displace = (0.0, -1.15, 0.0)
ob_rohre_right.location = (19.99, 0.529, 4.658)
ob_rohre_right.rotation_euler = (0.0, -0.0, -3.142)
ob_rohre_right.scale = (0.8189, 0.8189, 0.8189)
ob_rohre_right.lineart.crease_threshold = 0.0
_m = ob_rohre_right.modifiers.new('Array', 'ARRAY')
_m.count = 6
_m.constant_offset_displace = (0.0, 0.0, 0.0)
_m.relative_offset_displace = (0.0, -1.15, 0.0)
ob_rohre_left.location = (-5.155, 4.725, 4.658)
ob_rohre_left.scale = (0.8189, 0.8189, 0.8189)
ob_rohre_left.lineart.crease_threshold = 0.0
_m = ob_rohre_left.modifiers.new('Array', 'ARRAY')
_m.count = 6
_m.constant_offset_displace = (0.0, 0.0, 0.0)
_m.relative_offset_displace = (0.0, -1.15, 0.0)
ob_rohrplatte_left_001.location = (0.5358, 4.09, 2.916)
ob_rohrplatte_left_001.lineart.crease_threshold = 0.0
ob_rohrplatte_left.location = (-5.285, 3.726, 2.916)
ob_rohrplatte_left.lineart.crease_threshold = 0.0
ob_rohrplatte_right_001.location = (14.24, 1.452, 2.916)
ob_rohrplatte_right_001.lineart.crease_threshold = 0.0
ob_rohrplatte_right.location = (20.1, 1.377, 2.916)
ob_rohrplatte_right.lineart.crease_threshold = 0.0

# ---- collection membership
col_collection_1.objects.link(ob_rohre_right_001)
col_collection_1.objects.link(ob_rohre_left_001)
col_collection_1.objects.link(ob_rohre_right)
col_collection_1.objects.link(ob_rohre_left)
col_collection_1.objects.link(ob_rohrplatte_left_001)
col_collection_1.objects.link(ob_rohrplatte_left)
col_collection_1.objects.link(ob_rohrplatte_right_001)
col_collection_1.objects.link(ob_rohrplatte_right)

# ---- scene / render settings (as saved in the file)
scene.frame_start = 1; scene.frame_end = 51; scene.frame_set(5)
scene.render.engine = 'BLENDER_EEVEE_NEXT'
scene.render.resolution_percentage = 50
scene.render.dither_intensity = 0.0
scene.cycles.use_denoising = False
scene.cycles.samples = 10
scene.cycles.sampling_pattern = 'TABULATED_SOBOL'
scene.cycles.light_sampling_threshold = 0.0
scene.cycles.use_adaptive_sampling = False
scene.cycles.use_light_tree = False
scene.cycles.blur_glossy = 0.0
scene.cycles.pixel_filter_type = 'GAUSSIAN'
scene.cycles.sample_clamp_indirect = 0.0
scene.view_settings.view_transform = 'Standard'
bpy.context.view_layer.update()

# ---- added for rendering (the .blend has no active camera and no usable light): camera, sun
cam_auto = bpy.data.cameras.new('AutoCamera')
cam_auto.lens = 50.0
cam_auto.sensor_width = 36.0
cam_auto.clip_end = 1000.0
ob_auto_camera = bpy.data.objects.new('AutoCamera', cam_auto)
scene.collection.objects.link(ob_auto_camera)
ob_auto_camera.location = (32.1199, -27.055, 24.4161)
ob_auto_camera.rotation_euler = (1.09748, -7.21219e-08, 0.694738)
scene.camera = ob_auto_camera
light_auto_sun = bpy.data.lights.new('AutoSun', 'SUN')
light_auto_sun.energy = 3.0
light_auto_sun.angle = 0.0523599
ob_auto_sun = bpy.data.objects.new('AutoSun', light_auto_sun)
scene.collection.objects.link(ob_auto_sun)
ob_auto_sun.rotation_euler = (0.872665, 0.174533, 0.523599)
bpy.context.view_layer.update()
